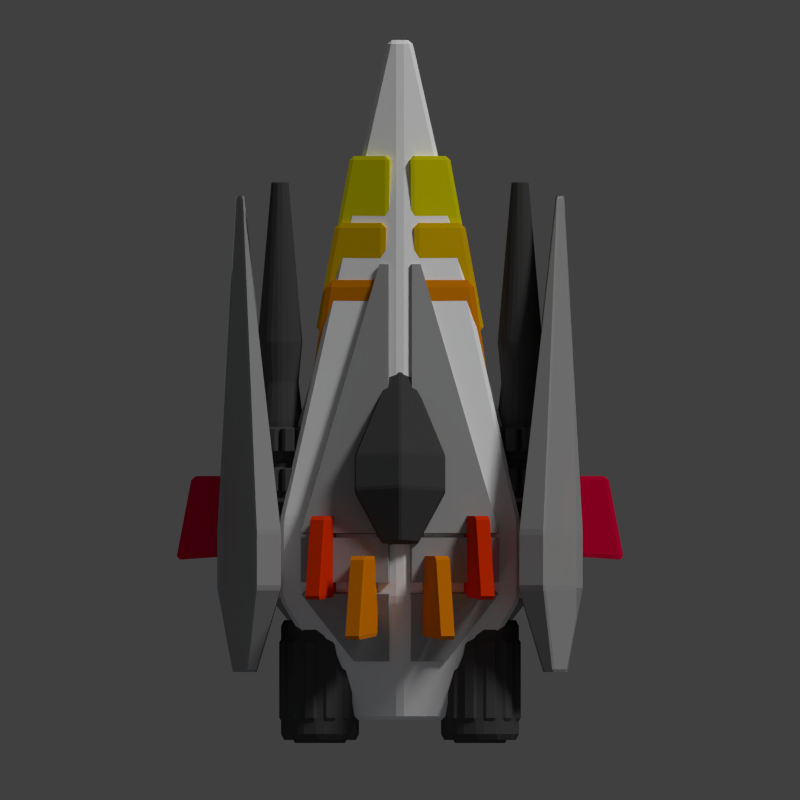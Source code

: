 # Source: dagger.blend  (saved by Blender 2.69.0; exported with 4.5.12 LTS)
import bpy
from mathutils import Matrix  # noqa: F401  (used for matrix-valued properties, if any)

bpy.ops.wm.read_factory_settings(use_empty=True)
scene = bpy.context.scene
scene.name = 'Scene'

# ---- collections
col_collection_1 = bpy.data.collections.new('Collection 1'); scene.collection.children.link(col_collection_1)

# ---- materials (node trees are filled in below, after node groups)
mat_material_001 = bpy.data.materials.new('Material.001')
mat_material_001.alpha_threshold = 0.0
mat_material_001.use_transparent_shadow = False
mat_material_001.diffuse_color = (0.3757, 0.3757, 0.3757, 1.0)
mat_material_001.roughness = 0.5
mat_material_001.line_color = (0.0, 0.0, 0.0, 1.0)
mat_material_009 = bpy.data.materials.new('Material.009')
mat_material_009.alpha_threshold = 0.0
mat_material_009.use_transparent_shadow = False
mat_material_009.diffuse_color = (0.8, 0.0, 0.04652, 1.0)
mat_material_009.roughness = 0.5
mat_material_009.specular_intensity = 0.09783
mat_material_009.line_color = (0.0, 0.0, 0.0, 1.0)
mat_material_007 = bpy.data.materials.new('Material.007')
mat_material_007.alpha_threshold = 0.0
mat_material_007.use_transparent_shadow = False
mat_material_007.diffuse_color = (0.8, 0.2243, 0.0, 1.0)
mat_material_007.roughness = 0.5
mat_material_007.specular_intensity = 0.1413
mat_material_007.line_color = (0.0, 0.0, 0.0, 1.0)
mat_material_008 = bpy.data.materials.new('Material.008')
mat_material_008.alpha_threshold = 0.0
mat_material_008.use_transparent_shadow = False
mat_material_008.diffuse_color = (0.8, 0.0347, 0.0, 1.0)
mat_material_008.roughness = 0.5
mat_material_008.specular_intensity = 0.08696
mat_material_008.line_color = (0.0, 0.0, 0.0, 1.0)
mat_material_006 = bpy.data.materials.new('Material.006')
mat_material_006.alpha_threshold = 0.0
mat_material_006.use_transparent_shadow = False
mat_material_006.diffuse_color = (0.8, 0.2514, 0.0, 1.0)
mat_material_006.roughness = 0.5
mat_material_006.specular_intensity = 0.3696
mat_material_006.line_color = (0.0, 0.0, 0.0, 1.0)
mat_material_005 = bpy.data.materials.new('Material.005')
mat_material_005.alpha_threshold = 0.0
mat_material_005.use_transparent_shadow = False
mat_material_005.diffuse_color = (0.8, 0.4879, 0.0, 1.0)
mat_material_005.roughness = 0.5
mat_material_005.specular_intensity = 0.2609
mat_material_005.line_color = (0.0, 0.0, 0.0, 1.0)
mat_material_004 = bpy.data.materials.new('Material.004')
mat_material_004.alpha_threshold = 0.0
mat_material_004.use_transparent_shadow = False
mat_material_004.diffuse_color = (0.8, 0.7348, 0.0, 1.0)
mat_material_004.roughness = 0.5
mat_material_004.specular_intensity = 0.1957
mat_material_004.line_color = (0.0, 0.0, 0.0, 1.0)
mat_material_003 = bpy.data.materials.new('Material.003')
mat_material_003.alpha_threshold = 0.0
mat_material_003.use_transparent_shadow = False
mat_material_003.diffuse_color = (0.06681, 0.06681, 0.06681, 1.0)
mat_material_003.roughness = 0.5
mat_material_003.specular_intensity = 0.02174
mat_material_003.line_color = (0.0, 0.0, 0.0, 1.0)
mat_material_002 = bpy.data.materials.new('Material.002')
mat_material_002.alpha_threshold = 0.0
mat_material_002.use_transparent_shadow = False
mat_material_002.diffuse_color = (0.06998, 0.06998, 0.06998, 1.0)
mat_material_002.roughness = 0.5
mat_material_002.specular_intensity = 0.1248
mat_material_002.line_color = (0.0, 0.0, 0.0, 1.0)
mat_material = bpy.data.materials.new('Material')
mat_material.alpha_threshold = 0.0
mat_material.use_transparent_shadow = False
mat_material.diffuse_color = (1.0, 1.0, 1.0, 1.0)
mat_material.roughness = 0.5
mat_material.line_color = (0.0, 0.0, 0.0, 1.0)

# ---- material node trees

# ---- world
world_world = bpy.data.worlds.new('World'); scene.world = world_world
world_world.color = (0.05088, 0.05088, 0.05088)
world_world.use_sun_shadow = False
world_world.sun_shadow_jitter_overblur = 0.0
world_world.cycles.sampling_method = 'MANUAL'
world_world.cycles.sample_map_resolution = 256

# ---- cameras
cam_camera = bpy.data.cameras.new('Camera')
cam_camera.type = 'ORTHO'
cam_camera.clip_end = 100.0
cam_camera.lens = 35.0
cam_camera.sensor_width = 32.0
cam_camera.sensor_height = 18.0
cam_camera.ortho_scale = 20.0
cam_camera.dof.focus_distance = 0.0
cam_camera.dof.aperture_fstop = 128.0

# ---- lights
light_point_001 = bpy.data.lights.new('Point.001', 'POINT')
light_point_001.color = (0.7064, 0.8068, 1.0)
light_point_001.transmission_factor = 0.0
light_point_001.energy = 100.0
light_point_001.shadow_buffer_clip_start = 0.5
light_point_001.shadow_soft_size = 0.1
light_point_001.shadow_maximum_resolution = 0.006
light_point_001.use_absolute_resolution = True
light_point_001.cycles.use_multiple_importance_sampling = False
light_point = bpy.data.lights.new('Point', 'POINT')
light_point.color = (0.7064, 0.8068, 1.0)
light_point.transmission_factor = 0.0
light_point.energy = 100.0
light_point.shadow_buffer_clip_start = 0.5
light_point.shadow_soft_size = 0.1
light_point.shadow_maximum_resolution = 0.006
light_point.use_absolute_resolution = True
light_point.cycles.use_multiple_importance_sampling = False
light_sun = bpy.data.lights.new('Sun', 'SUN')
light_sun.transmission_factor = 0.0
light_sun.angle = 0.1993
light_sun.energy = 1.5
light_sun.shadow_buffer_clip_start = 0.5
light_sun.shadow_soft_size = 0.1
light_sun.shadow_cascade_max_distance = 1000.0
light_sun.cycles.use_multiple_importance_sampling = False

# ---- meshes
me_cube_020 = bpy.data.meshes.new('Cube.020')
me_cube_020.from_pydata([(-3.0, -1.0, -1.0), (-3.0, 1.0, -1.0), (3.0, 1.0, -1.0), (3.0, -1.0, -1.0), (-3.0, -1.0, 1.0), (-3.0, 1.0, 1.0), (3.0, 1.0, 1.0), (3.0, -1.0, 1.0), (-0.3, 13.0, -0.1), (0.3, 13.0, -0.1), (-0.3, 13.0, 0.1), (0.3, 13.0, 0.1), (-1.2, -4.0, -0.4), (1.2, -4.0, -0.4), (-1.2, -4.0, 0.4), (1.2, -4.0, 0.4), (0.0, 1.0, 1.8), (0.0, 1.0, -1.8), (0.0, -1.0, 1.8), (0.0, -1.0, -1.8), (0.0, 13.0, 0.18), (0.0, 13.0, -0.18), (0.0, -4.0, 0.72), (0.0, -4.0, -0.72), (-4.6, -1.0, 1.0), (-4.6, 1.0, 1.0), (-4.6, 1.0, -1.0), (-4.6, -1.0, -1.0), (-0.4088, 1.207, -3.333), (-3.409, 1.207, -2.533), (-0.7088, 13.21, -1.633), (-0.4088, 13.21, -1.713), (4.6, 1.0, 1.0), (4.6, -1.0, 1.0), (4.6, -1.0, -1.0), (4.6, 1.0, -1.0), (0.3894, -1.526, -3.26), (3.389, -1.526, -2.46), (1.589, -4.526, -1.86), (0.3894, -4.526, -2.18), (0.4123, -1.0, -3.346), (0.4123, 1.0, -3.346), (3.412, 1.0, -2.546), (3.412, -1.0, -2.546), (-0.4123, -1.0, 3.346), (-0.4123, 1.0, 3.346), (-3.412, 1.0, 2.546), (-3.412, -1.0, 2.546), (0.0, 14.6, 0.18), (0.3, 14.6, 0.1), (0.3, 14.6, -0.1), (0.0, 14.6, -0.18), (4.561, 1.351, 1.0), (4.561, 1.351, -1.0), (1.861, 13.35, -0.1), (1.861, 13.35, 0.1), (0.4088, 1.207, 3.333), (3.409, 1.207, 2.533), (0.7088, 13.21, 1.633), (0.4088, 13.21, 1.713), (-4.561, 1.351, -1.0), (-4.561, 1.351, 1.0), (-1.861, 13.35, 0.1), (-1.861, 13.35, -0.1), (0.0, -5.6, 0.72), (-1.2, -5.6, 0.4), (-1.2, -5.6, -0.4), (0.0, -5.6, -0.72), (-0.3894, -1.526, 3.26), (-3.389, -1.526, 2.46), (-1.589, -4.526, 1.86), (-0.3894, -4.526, 2.18), (4.372, -1.823, -1.0), (4.372, -1.823, 1.0), (2.572, -4.823, 0.4), (2.572, -4.823, -0.4), (-4.372, -1.823, 1.0), (-4.372, -1.823, -1.0), (-2.572, -4.823, -0.4), (-2.572, -4.823, 0.4), (3.409, 1.207, -2.533), (0.4088, 1.207, -3.333), (0.4088, 13.21, -1.713), (0.7088, 13.21, -1.633), (-3.389, -1.526, -2.46), (-0.3894, -1.526, -3.26), (-0.3894, -4.526, -2.18), (-1.589, -4.526, -1.86), (-3.412, -1.0, -2.546), (-3.412, 1.0, -2.546), (-0.4123, 1.0, -3.346), (-0.4123, -1.0, -3.346), (3.412, -1.0, 2.546), (3.412, 1.0, 2.546), (0.4123, 1.0, 3.346), (0.4123, -1.0, 3.346), (-0.3, 14.6, 0.1), (0.0, 14.6, 0.18), (0.0, 14.6, -0.18), (-0.3, 14.6, -0.1), (-3.409, 1.207, 2.533), (-0.4088, 1.207, 3.333), (-0.4088, 13.21, 1.713), (-0.7088, 13.21, 1.633), (1.2, -5.6, 0.4), (0.0, -5.6, 0.72), (0.0, -5.6, -0.72), (1.2, -5.6, -0.4), (3.389, -1.526, 2.46), (0.3894, -1.526, 3.26), (0.3894, -4.526, 2.18), (1.589, -4.526, 1.86)], [], [(24, 25, 26, 27), (5, 25, 24, 4), (1, 26, 25, 5), (0, 27, 26, 1), (4, 24, 27, 0), (28, 29, 30, 31), (1, 29, 28, 17), (8, 30, 29, 1), (21, 31, 30, 8), (17, 28, 31, 21), (32, 33, 34, 35), (7, 33, 32, 6), (3, 34, 33, 7), (2, 35, 34, 3), (6, 32, 35, 2), (36, 37, 38, 39), (3, 37, 36, 19), (13, 38, 37, 3), (23, 39, 38, 13), (19, 36, 39, 23), (40, 41, 42, 43), (17, 41, 40, 19), (2, 42, 41, 17), (3, 43, 42, 2), (19, 40, 43, 3), (44, 45, 46, 47), (16, 45, 44, 18), (5, 46, 45, 16), (4, 47, 46, 5), (18, 44, 47, 4), (48, 49, 50, 51), (11, 49, 48, 20), (9, 50, 49, 11), (21, 51, 50, 9), (20, 48, 51, 21), (52, 53, 54, 55), (2, 53, 52, 6), (9, 54, 53, 2), (11, 55, 54, 9), (6, 52, 55, 11), (56, 57, 58, 59), (6, 57, 56, 16), (11, 58, 57, 6), (20, 59, 58, 11), (16, 56, 59, 20), (60, 61, 62, 63), (5, 61, 60, 1), (10, 62, 61, 5), (8, 63, 62, 10), (1, 60, 63, 8), (64, 65, 66, 67), (14, 65, 64, 22), (12, 66, 65, 14), (23, 67, 66, 12), (22, 64, 67, 23), (68, 69, 70, 71), (4, 69, 68, 18), (14, 70, 69, 4), (22, 71, 70, 14), (18, 68, 71, 22), (72, 73, 74, 75), (7, 73, 72, 3), (15, 74, 73, 7), (13, 75, 74, 15), (3, 72, 75, 13), (76, 77, 78, 79), (0, 77, 76, 4), (12, 78, 77, 0), (14, 79, 78, 12), (4, 76, 79, 14), (80, 81, 82, 83), (17, 81, 80, 2), (21, 82, 81, 17), (9, 83, 82, 21), (2, 80, 83, 9), (84, 85, 86, 87), (19, 85, 84, 0), (23, 86, 85, 19), (12, 87, 86, 23), (0, 84, 87, 12), (88, 89, 90, 91), (1, 89, 88, 0), (17, 90, 89, 1), (19, 91, 90, 17), (0, 88, 91, 19), (92, 93, 94, 95), (6, 93, 92, 7), (16, 94, 93, 6), (18, 95, 94, 16), (7, 92, 95, 18), (96, 97, 98, 99), (20, 97, 96, 10), (21, 98, 97, 20), (8, 99, 98, 21), (10, 96, 99, 8), (100, 101, 102, 103), (16, 101, 100, 5), (20, 102, 101, 16), (10, 103, 102, 20), (5, 100, 103, 10), (104, 105, 106, 107), (22, 105, 104, 15), (23, 106, 105, 22), (13, 107, 106, 23), (15, 104, 107, 13), (108, 109, 110, 111), (18, 109, 108, 7), (22, 110, 109, 18), (15, 111, 110, 22), (7, 108, 111, 15)])
me_cube_020.materials.append(mat_material_001)
me_cube_020.use_remesh_preserve_volume = False
me_cube_020.use_remesh_preserve_attributes = False
me_cube_020.use_mirror_vertex_groups = False
me_cube_020.update()
me_cube_018 = bpy.data.meshes.new('Cube.018')
me_cube_018.from_pydata([(-0.6, -1.0, -1.0), (-0.2, 1.1, -1.0), (0.8, 1.1, -1.0), (0.8, -0.9, -1.0), (-0.6, -1.0, 1.0), (-0.2, 1.1, 1.0), (0.8, 1.1, 1.0), (0.8, -0.9, 1.0)], [], [(4, 5, 1, 0), (5, 6, 2, 1), (6, 7, 3, 2), (7, 4, 0, 3), (0, 1, 2, 3), (7, 6, 5, 4)])
me_cube_018.materials.append(mat_material_009)
me_cube_018.use_remesh_preserve_volume = False
me_cube_018.use_remesh_preserve_attributes = False
me_cube_018.use_mirror_vertex_groups = False
me_cube_018.update()
me_cube_017 = bpy.data.meshes.new('Cube.017')
me_cube_017.from_pydata([(-0.6, -1.0, -1.0), (-0.2, 1.1, -1.0), (0.8, 1.1, -1.0), (0.8, -0.9, -1.0), (-0.6, -1.0, 1.0), (-0.2, 1.1, 1.0), (0.8, 1.1, 1.0), (0.8, -0.9, 1.0)], [], [(4, 5, 1, 0), (5, 6, 2, 1), (6, 7, 3, 2), (7, 4, 0, 3), (0, 1, 2, 3), (7, 6, 5, 4)])
me_cube_017.materials.append(mat_material_009)
me_cube_017.use_remesh_preserve_volume = False
me_cube_017.use_remesh_preserve_attributes = False
me_cube_017.use_mirror_vertex_groups = False
me_cube_017.update()
me_cube_016 = bpy.data.meshes.new('Cube.016')
me_cube_016.from_pydata([(-0.6, -1.0, -1.0), (-0.2, 1.1, -1.0), (0.8, 1.1, -1.0), (0.8, -0.9, -1.0), (-0.6, -1.0, 1.0), (-0.2, 1.1, 1.0), (0.8, 1.1, 1.0), (0.8, -0.9, 1.0)], [], [(4, 5, 1, 0), (5, 6, 2, 1), (6, 7, 3, 2), (7, 4, 0, 3), (0, 1, 2, 3), (7, 6, 5, 4)])
me_cube_016.materials.append(mat_material_007)
me_cube_016.use_remesh_preserve_volume = False
me_cube_016.use_remesh_preserve_attributes = False
me_cube_016.use_mirror_vertex_groups = False
me_cube_016.update()
me_cube_015 = bpy.data.meshes.new('Cube.015')
me_cube_015.from_pydata([(-0.6, -1.0, -1.0), (-0.2, 1.1, -1.0), (0.8, 1.1, -1.0), (0.8, -0.9, -1.0), (-0.6, -1.0, 1.0), (-0.2, 1.1, 1.0), (0.8, 1.1, 1.0), (0.8, -0.9, 1.0)], [], [(4, 5, 1, 0), (5, 6, 2, 1), (6, 7, 3, 2), (7, 4, 0, 3), (0, 1, 2, 3), (7, 6, 5, 4)])
me_cube_015.materials.append(mat_material_008)
me_cube_015.use_remesh_preserve_volume = False
me_cube_015.use_remesh_preserve_attributes = False
me_cube_015.use_mirror_vertex_groups = False
me_cube_015.update()
me_cube_014 = bpy.data.meshes.new('Cube.014')
me_cube_014.from_pydata([(-0.6, -1.0, -1.0), (-0.2, 1.1, -1.0), (0.8, 1.1, -1.0), (0.8, -0.9, -1.0), (-0.6, -1.0, 1.0), (-0.2, 1.1, 1.0), (0.8, 1.1, 1.0), (0.8, -0.9, 1.0)], [], [(4, 5, 1, 0), (5, 6, 2, 1), (6, 7, 3, 2), (7, 4, 0, 3), (0, 1, 2, 3), (7, 6, 5, 4)])
me_cube_014.materials.append(mat_material_008)
me_cube_014.use_remesh_preserve_volume = False
me_cube_014.use_remesh_preserve_attributes = False
me_cube_014.use_mirror_vertex_groups = False
me_cube_014.update()
me_cube_013 = bpy.data.meshes.new('Cube.013')
me_cube_013.from_pydata([(-0.6, -1.0, -1.0), (-0.2, 1.1, -1.0), (0.8, 1.1, -1.0), (0.8, -0.9, -1.0), (-0.6, -1.0, 1.0), (-0.2, 1.1, 1.0), (0.8, 1.1, 1.0), (0.8, -0.9, 1.0)], [], [(4, 5, 1, 0), (5, 6, 2, 1), (6, 7, 3, 2), (7, 4, 0, 3), (0, 1, 2, 3), (7, 6, 5, 4)])
me_cube_013.materials.append(mat_material_007)
me_cube_013.use_remesh_preserve_volume = False
me_cube_013.use_remesh_preserve_attributes = False
me_cube_013.use_mirror_vertex_groups = False
me_cube_013.update()
me_cube_011 = bpy.data.meshes.new('Cube.011')
me_cube_011.from_pydata([(-0.6, -1.0, -1.0), (-0.2, 1.1, -1.0), (0.8, 1.1, -1.0), (0.8, -0.9, -1.0), (-0.6, -1.0, 1.0), (-0.2, 1.1, 1.0), (0.8, 1.1, 1.0), (0.8, -0.9, 1.0)], [], [(4, 5, 1, 0), (5, 6, 2, 1), (6, 7, 3, 2), (7, 4, 0, 3), (0, 1, 2, 3), (7, 6, 5, 4)])
me_cube_011.materials.append(mat_material_006)
me_cube_011.use_remesh_preserve_volume = False
me_cube_011.use_remesh_preserve_attributes = False
me_cube_011.use_mirror_vertex_groups = False
me_cube_011.update()
me_cube_010 = bpy.data.meshes.new('Cube.010')
me_cube_010.from_pydata([(-0.6, -1.0, -1.0), (-0.2, 1.1, -1.0), (0.8, 1.1, -1.0), (0.8, -0.9, -1.0), (-0.6, -1.0, 1.0), (-0.2, 1.1, 1.0), (0.8, 1.1, 1.0), (0.8, -0.9, 1.0)], [], [(4, 5, 1, 0), (5, 6, 2, 1), (6, 7, 3, 2), (7, 4, 0, 3), (0, 1, 2, 3), (7, 6, 5, 4)])
me_cube_010.materials.append(mat_material_006)
me_cube_010.use_remesh_preserve_volume = False
me_cube_010.use_remesh_preserve_attributes = False
me_cube_010.use_mirror_vertex_groups = False
me_cube_010.update()
me_cube_009 = bpy.data.meshes.new('Cube.009')
me_cube_009.from_pydata([(-0.6, -1.0, -1.0), (-0.2, 1.1, -1.0), (0.8, 1.1, -1.0), (0.8, -0.9, -1.0), (-0.6, -1.0, 1.0), (-0.2, 1.1, 1.0), (0.8, 1.1, 1.0), (0.8, -0.9, 1.0)], [], [(4, 5, 1, 0), (5, 6, 2, 1), (6, 7, 3, 2), (7, 4, 0, 3), (0, 1, 2, 3), (7, 6, 5, 4)])
me_cube_009.materials.append(mat_material_005)
me_cube_009.use_remesh_preserve_volume = False
me_cube_009.use_remesh_preserve_attributes = False
me_cube_009.use_mirror_vertex_groups = False
me_cube_009.update()
me_cube_008 = bpy.data.meshes.new('Cube.008')
me_cube_008.from_pydata([(-0.6, -1.0, -1.0), (-0.2, 1.1, -1.0), (0.8, 1.1, -1.0), (0.8, -0.9, -1.0), (-0.6, -1.0, 1.0), (-0.2, 1.1, 1.0), (0.8, 1.1, 1.0), (0.8, -0.9, 1.0)], [], [(4, 5, 1, 0), (5, 6, 2, 1), (6, 7, 3, 2), (7, 4, 0, 3), (0, 1, 2, 3), (7, 6, 5, 4)])
me_cube_008.materials.append(mat_material_005)
me_cube_008.use_remesh_preserve_volume = False
me_cube_008.use_remesh_preserve_attributes = False
me_cube_008.use_mirror_vertex_groups = False
me_cube_008.update()
me_cube_007 = bpy.data.meshes.new('Cube.007')
me_cube_007.from_pydata([(-0.6, -1.0, -1.0), (-0.2, 1.1, -1.0), (0.8, 1.1, -1.0), (0.8, -0.9, -1.0), (-0.6, -1.0, 1.0), (-0.2, 1.1, 1.0), (0.8, 1.1, 1.0), (0.8, -0.9, 1.0)], [], [(4, 5, 1, 0), (5, 6, 2, 1), (6, 7, 3, 2), (7, 4, 0, 3), (0, 1, 2, 3), (7, 6, 5, 4)])
me_cube_007.materials.append(mat_material_004)
me_cube_007.use_remesh_preserve_volume = False
me_cube_007.use_remesh_preserve_attributes = False
me_cube_007.use_mirror_vertex_groups = False
me_cube_007.update()
me_cube = bpy.data.meshes.new('Cube')
me_cube.from_pydata([(-0.6, -1.0, -1.0), (-0.2, 1.1, -1.0), (0.8, 1.1, -1.0), (0.8, -0.9, -1.0), (-0.6, -1.0, 1.0), (-0.2, 1.1, 1.0), (0.8, 1.1, 1.0), (0.8, -0.9, 1.0)], [], [(4, 5, 1, 0), (5, 6, 2, 1), (6, 7, 3, 2), (7, 4, 0, 3), (0, 1, 2, 3), (7, 6, 5, 4)])
me_cube.materials.append(mat_material_004)
me_cube.use_remesh_preserve_volume = False
me_cube.use_remesh_preserve_attributes = False
me_cube.use_mirror_vertex_groups = False
me_cube.update()
me_cylinder_008 = bpy.data.meshes.new('Cylinder.008')
me_cylinder_008.from_pydata([(0.0, 1.0, -1.0), (0.0, 1.0, 1.0), (0.5, 0.866, -1.0), (0.5, 0.866, 1.0), (0.866, 0.5, -1.0), (0.866, 0.5, 1.0), (1.0, -4.371e-08, -1.0), (1.0, -4.371e-08, 1.0), (0.866, -0.5, -1.0), (0.866, -0.5, 1.0), (0.5, -0.866, -1.0), (0.5, -0.866, 1.0), (1.51e-07, -1.0, -1.0), (1.51e-07, -1.0, 1.0), (-0.5, -0.866, -1.0), (-0.5, -0.866, 1.0), (-0.866, -0.5, -1.0), (-0.866, -0.5, 1.0), (-1.0, -4.649e-07, -1.0), (-1.0, -4.649e-07, 1.0), (-0.866, 0.5, -1.0), (-0.866, 0.5, 1.0), (-0.5, 0.866, -1.0), (-0.5, 0.866, 1.0)], [], [(0, 1, 3, 2), (2, 3, 5, 4), (4, 5, 7, 6), (6, 7, 9, 8), (8, 9, 11, 10), (10, 11, 13, 12), (12, 13, 15, 14), (14, 15, 17, 16), (16, 17, 19, 18), (18, 19, 21, 20), (3, 1, 23, 21, 19, 17, 15, 13, 11, 9, 7, 5), (22, 23, 1, 0), (20, 21, 23, 22), (0, 2, 4, 6, 8, 10, 12, 14, 16, 18, 20, 22)])
me_cylinder_008.materials.append(mat_material_003)
me_cylinder_008.use_remesh_preserve_volume = False
me_cylinder_008.use_remesh_preserve_attributes = False
me_cylinder_008.use_mirror_vertex_groups = False
me_cylinder_008.update()
me_cylinder_007 = bpy.data.meshes.new('Cylinder.007')
me_cylinder_007.from_pydata([(0.0, 1.0, -1.0), (0.0, 1.0, 1.0), (0.5, 0.866, -1.0), (0.5, 0.866, 1.0), (0.866, 0.5, -1.0), (0.866, 0.5, 1.0), (1.0, -4.371e-08, -1.0), (1.0, -4.371e-08, 1.0), (0.866, -0.5, -1.0), (0.866, -0.5, 1.0), (0.5, -0.866, -1.0), (0.5, -0.866, 1.0), (1.51e-07, -1.0, -1.0), (1.51e-07, -1.0, 1.0), (-0.5, -0.866, -1.0), (-0.5, -0.866, 1.0), (-0.866, -0.5, -1.0), (-0.866, -0.5, 1.0), (-1.0, -4.649e-07, -1.0), (-1.0, -4.649e-07, 1.0), (-0.866, 0.5, -1.0), (-0.866, 0.5, 1.0), (-0.5, 0.866, -1.0), (-0.5, 0.866, 1.0), (0.1294, 1.483, -1.0), (0.1294, 1.483, 1.0), (0.6294, 1.349, 1.0), (0.6294, 1.349, -1.0), (0.8536, 1.22, -1.0), (0.8536, 1.22, 1.0), (1.22, 0.8536, 1.0), (1.22, 0.8536, -1.0), (1.349, 0.6294, -1.0), (1.349, 0.6294, 1.0), (1.483, 0.1294, 1.0), (1.483, 0.1294, -1.0), (1.483, -0.1294, -1.0), (1.483, -0.1294, 1.0), (1.349, -0.6294, 1.0), (1.349, -0.6294, -1.0), (1.22, -0.8536, -1.0), (1.22, -0.8536, 1.0), (0.8536, -1.22, 1.0), (0.8536, -1.22, -1.0), (0.6294, -1.349, -1.0), (0.6294, -1.349, 1.0), (0.1294, -1.483, 1.0), (0.1294, -1.483, -1.0), (-0.1294, -1.483, -1.0), (-0.1294, -1.483, 1.0), (-0.6294, -1.349, 1.0), (-0.6294, -1.349, -1.0), (-0.8536, -1.22, -1.0), (-0.8536, -1.22, 1.0), (-1.22, -0.8536, 1.0), (-1.22, -0.8536, -1.0), (-1.349, -0.6294, -1.0), (-1.349, -0.6294, 1.0), (-1.483, -0.1294, 1.0), (-1.483, -0.1294, -1.0), (-1.483, 0.1294, -1.0), (-1.483, 0.1294, 1.0), (-1.349, 0.6294, 1.0), (-1.349, 0.6294, -1.0), (0.5, 0.866, 1.5), (1.987e-08, 1.0, 1.5), (-0.5, 0.866, 1.5), (-0.866, 0.5, 1.5), (-1.0, -4.649e-07, 1.5), (-0.866, -0.5, 1.5), (-0.5, -0.866, 1.5), (1.709e-07, -1.0, 1.5), (0.5, -0.866, 1.5), (0.866, -0.5, 1.5), (1.0, -4.371e-08, 1.5), (0.866, 0.5, 1.5), (-0.6294, 1.349, -1.0), (-0.6294, 1.349, 1.0), (-0.1294, 1.483, 1.0), (-0.1294, 1.483, -1.0), (-1.22, 0.8536, -1.0), (-1.22, 0.8536, 1.0), (-0.8536, 1.22, 1.0), (-0.8536, 1.22, -1.0), (2.98e-08, 1.0, -1.5), (0.5, 0.866, -1.5), (0.866, 0.5, -1.5), (1.0, -4.371e-08, -1.5), (0.866, -0.5, -1.5), (0.5, -0.866, -1.5), (1.808e-07, -1.0, -1.5), (-0.5, -0.866, -1.5), (-0.866, -0.5, -1.5), (-1.0, -4.649e-07, -1.5), (-0.866, 0.5, -1.5), (-0.5, 0.866, -1.5)], [], [(24, 25, 26, 27), (1, 25, 24, 0), (3, 26, 25, 1), (2, 27, 26, 3), (0, 24, 27, 2), (28, 29, 30, 31), (3, 29, 28, 2), (5, 30, 29, 3), (4, 31, 30, 5), (2, 28, 31, 4), (32, 33, 34, 35), (5, 33, 32, 4), (7, 34, 33, 5), (6, 35, 34, 7), (4, 32, 35, 6), (36, 37, 38, 39), (7, 37, 36, 6), (9, 38, 37, 7), (8, 39, 38, 9), (6, 36, 39, 8), (40, 41, 42, 43), (9, 41, 40, 8), (11, 42, 41, 9), (10, 43, 42, 11), (8, 40, 43, 10), (44, 45, 46, 47), (11, 45, 44, 10), (13, 46, 45, 11), (12, 47, 46, 13), (10, 44, 47, 12), (48, 49, 50, 51), (13, 49, 48, 12), (15, 50, 49, 13), (14, 51, 50, 15), (12, 48, 51, 14), (52, 53, 54, 55), (15, 53, 52, 14), (17, 54, 53, 15), (16, 55, 54, 17), (14, 52, 55, 16), (56, 57, 58, 59), (17, 57, 56, 16), (19, 58, 57, 17), (18, 59, 58, 19), (16, 56, 59, 18), (60, 61, 62, 63), (19, 61, 60, 18), (21, 62, 61, 19), (20, 63, 62, 21), (18, 60, 63, 20), (64, 65, 66, 67, 68, 69, 70, 71, 72, 73, 74, 75), (1, 65, 64, 3), (23, 66, 65, 1), (21, 67, 66, 23), (19, 68, 67, 21), (17, 69, 68, 19), (15, 70, 69, 17), (13, 71, 70, 15), (11, 72, 71, 13), (9, 73, 72, 11), (7, 74, 73, 9), (5, 75, 74, 7), (3, 64, 75, 5), (76, 77, 78, 79), (23, 77, 76, 22), (1, 78, 77, 23), (0, 79, 78, 1), (22, 76, 79, 0), (80, 81, 82, 83), (21, 81, 80, 20), (23, 82, 81, 21), (22, 83, 82, 23), (20, 80, 83, 22), (84, 85, 86, 87, 88, 89, 90, 91, 92, 93, 94, 95), (2, 85, 84, 0), (4, 86, 85, 2), (6, 87, 86, 4), (8, 88, 87, 6), (10, 89, 88, 8), (12, 90, 89, 10), (14, 91, 90, 12), (16, 92, 91, 14), (18, 93, 92, 16), (20, 94, 93, 18), (22, 95, 94, 20), (0, 84, 95, 22)])
me_cylinder_007.materials.append(mat_material_002)
me_cylinder_007.use_remesh_preserve_volume = False
me_cylinder_007.use_remesh_preserve_attributes = False
me_cylinder_007.use_mirror_vertex_groups = False
me_cylinder_007.update()
me_cylinder_006 = bpy.data.meshes.new('Cylinder.006')
me_cylinder_006.from_pydata([(0.0, 1.0, -1.0), (0.0, 1.0, 1.0), (0.5, 0.866, -1.0), (0.5, 0.866, 1.0), (0.866, 0.5, -1.0), (0.866, 0.5, 1.0), (1.0, -4.371e-08, -1.0), (1.0, -4.371e-08, 1.0), (0.866, -0.5, -1.0), (0.866, -0.5, 1.0), (0.5, -0.866, -1.0), (0.5, -0.866, 1.0), (1.51e-07, -1.0, -1.0), (1.51e-07, -1.0, 1.0), (-0.5, -0.866, -1.0), (-0.5, -0.866, 1.0), (-0.866, -0.5, -1.0), (-0.866, -0.5, 1.0), (-1.0, -4.649e-07, -1.0), (-1.0, -4.649e-07, 1.0), (-0.866, 0.5, -1.0), (-0.866, 0.5, 1.0), (-0.5, 0.866, -1.0), (-0.5, 0.866, 1.0), (0.1294, 1.483, -1.0), (0.1294, 1.483, 1.0), (0.6294, 1.349, 1.0), (0.6294, 1.349, -1.0), (0.8536, 1.22, -1.0), (0.8536, 1.22, 1.0), (1.22, 0.8536, 1.0), (1.22, 0.8536, -1.0), (1.349, 0.6294, -1.0), (1.349, 0.6294, 1.0), (1.483, 0.1294, 1.0), (1.483, 0.1294, -1.0), (1.483, -0.1294, -1.0), (1.483, -0.1294, 1.0), (1.349, -0.6294, 1.0), (1.349, -0.6294, -1.0), (1.22, -0.8536, -1.0), (1.22, -0.8536, 1.0), (0.8536, -1.22, 1.0), (0.8536, -1.22, -1.0), (0.6294, -1.349, -1.0), (0.6294, -1.349, 1.0), (0.1294, -1.483, 1.0), (0.1294, -1.483, -1.0), (-0.1294, -1.483, -1.0), (-0.1294, -1.483, 1.0), (-0.6294, -1.349, 1.0), (-0.6294, -1.349, -1.0), (-0.8536, -1.22, -1.0), (-0.8536, -1.22, 1.0), (-1.22, -0.8536, 1.0), (-1.22, -0.8536, -1.0), (-1.349, -0.6294, -1.0), (-1.349, -0.6294, 1.0), (-1.483, -0.1294, 1.0), (-1.483, -0.1294, -1.0), (-1.483, 0.1294, -1.0), (-1.483, 0.1294, 1.0), (-1.349, 0.6294, 1.0), (-1.349, 0.6294, -1.0), (0.5, 0.866, 1.5), (1.987e-08, 1.0, 1.5), (-0.5, 0.866, 1.5), (-0.866, 0.5, 1.5), (-1.0, -4.649e-07, 1.5), (-0.866, -0.5, 1.5), (-0.5, -0.866, 1.5), (1.709e-07, -1.0, 1.5), (0.5, -0.866, 1.5), (0.866, -0.5, 1.5), (1.0, -4.371e-08, 1.5), (0.866, 0.5, 1.5), (-0.6294, 1.349, -1.0), (-0.6294, 1.349, 1.0), (-0.1294, 1.483, 1.0), (-0.1294, 1.483, -1.0), (-1.22, 0.8536, -1.0), (-1.22, 0.8536, 1.0), (-0.8536, 1.22, 1.0), (-0.8536, 1.22, -1.0), (2.98e-08, 1.0, -1.5), (0.5, 0.866, -1.5), (0.866, 0.5, -1.5), (1.0, -4.371e-08, -1.5), (0.866, -0.5, -1.5), (0.5, -0.866, -1.5), (1.808e-07, -1.0, -1.5), (-0.5, -0.866, -1.5), (-0.866, -0.5, -1.5), (-1.0, -4.649e-07, -1.5), (-0.866, 0.5, -1.5), (-0.5, 0.866, -1.5)], [], [(24, 25, 26, 27), (1, 25, 24, 0), (3, 26, 25, 1), (2, 27, 26, 3), (0, 24, 27, 2), (28, 29, 30, 31), (3, 29, 28, 2), (5, 30, 29, 3), (4, 31, 30, 5), (2, 28, 31, 4), (32, 33, 34, 35), (5, 33, 32, 4), (7, 34, 33, 5), (6, 35, 34, 7), (4, 32, 35, 6), (36, 37, 38, 39), (7, 37, 36, 6), (9, 38, 37, 7), (8, 39, 38, 9), (6, 36, 39, 8), (40, 41, 42, 43), (9, 41, 40, 8), (11, 42, 41, 9), (10, 43, 42, 11), (8, 40, 43, 10), (44, 45, 46, 47), (11, 45, 44, 10), (13, 46, 45, 11), (12, 47, 46, 13), (10, 44, 47, 12), (48, 49, 50, 51), (13, 49, 48, 12), (15, 50, 49, 13), (14, 51, 50, 15), (12, 48, 51, 14), (52, 53, 54, 55), (15, 53, 52, 14), (17, 54, 53, 15), (16, 55, 54, 17), (14, 52, 55, 16), (56, 57, 58, 59), (17, 57, 56, 16), (19, 58, 57, 17), (18, 59, 58, 19), (16, 56, 59, 18), (60, 61, 62, 63), (19, 61, 60, 18), (21, 62, 61, 19), (20, 63, 62, 21), (18, 60, 63, 20), (64, 65, 66, 67, 68, 69, 70, 71, 72, 73, 74, 75), (1, 65, 64, 3), (23, 66, 65, 1), (21, 67, 66, 23), (19, 68, 67, 21), (17, 69, 68, 19), (15, 70, 69, 17), (13, 71, 70, 15), (11, 72, 71, 13), (9, 73, 72, 11), (7, 74, 73, 9), (5, 75, 74, 7), (3, 64, 75, 5), (76, 77, 78, 79), (23, 77, 76, 22), (1, 78, 77, 23), (0, 79, 78, 1), (22, 76, 79, 0), (80, 81, 82, 83), (21, 81, 80, 20), (23, 82, 81, 21), (22, 83, 82, 23), (20, 80, 83, 22), (84, 85, 86, 87, 88, 89, 90, 91, 92, 93, 94, 95), (2, 85, 84, 0), (4, 86, 85, 2), (6, 87, 86, 4), (8, 88, 87, 6), (10, 89, 88, 8), (12, 90, 89, 10), (14, 91, 90, 12), (16, 92, 91, 14), (18, 93, 92, 16), (20, 94, 93, 18), (22, 95, 94, 20), (0, 84, 95, 22)])
me_cylinder_006.materials.append(mat_material_002)
me_cylinder_006.use_remesh_preserve_volume = False
me_cylinder_006.use_remesh_preserve_attributes = False
me_cylinder_006.use_mirror_vertex_groups = False
me_cylinder_006.update()
me_cylinder_005 = bpy.data.meshes.new('Cylinder.005')
me_cylinder_005.from_pydata([(0.0, 1.0, -1.0), (0.0, 1.0, 1.0), (0.5, 0.866, -1.0), (0.5, 0.866, 1.0), (0.866, 0.5, -1.0), (0.866, 0.5, 1.0), (1.0, -4.371e-08, -1.0), (1.0, -4.371e-08, 1.0), (0.866, -0.5, -1.0), (0.866, -0.5, 1.0), (0.5, -0.866, -1.0), (0.5, -0.866, 1.0), (1.51e-07, -1.0, -1.0), (1.51e-07, -1.0, 1.0), (-0.5, -0.866, -1.0), (-0.5, -0.866, 1.0), (-0.866, -0.5, -1.0), (-0.866, -0.5, 1.0), (-1.0, -4.649e-07, -1.0), (-1.0, -4.649e-07, 1.0), (-0.866, 0.5, -1.0), (-0.866, 0.5, 1.0), (-0.5, 0.866, -1.0), (-0.5, 0.866, 1.0)], [], [(0, 1, 3, 2), (2, 3, 5, 4), (4, 5, 7, 6), (6, 7, 9, 8), (8, 9, 11, 10), (10, 11, 13, 12), (12, 13, 15, 14), (14, 15, 17, 16), (16, 17, 19, 18), (18, 19, 21, 20), (3, 1, 23, 21, 19, 17, 15, 13, 11, 9, 7, 5), (22, 23, 1, 0), (20, 21, 23, 22), (0, 2, 4, 6, 8, 10, 12, 14, 16, 18, 20, 22)])
me_cylinder_005.materials.append(mat_material_003)
me_cylinder_005.use_remesh_preserve_volume = False
me_cylinder_005.use_remesh_preserve_attributes = False
me_cylinder_005.use_mirror_vertex_groups = False
me_cylinder_005.update()
me_cube_006 = bpy.data.meshes.new('Cube.006')
me_cube_006.from_pydata([(-3.0, -1.0, -1.0), (-3.0, 1.0, -1.0), (3.0, 1.0, -1.0), (3.0, -1.0, -1.0), (-3.0, -1.0, 1.0), (-3.0, 1.0, 1.0), (3.0, 1.0, 1.0), (3.0, -1.0, 1.0), (-0.3, 7.0, -0.1), (0.3, 7.0, -0.1), (-0.3, 7.0, 0.1), (0.3, 7.0, 0.1), (-1.2, -4.0, -0.4), (1.2, -4.0, -0.4), (-1.2, -4.0, 0.4), (1.2, -4.0, 0.4), (0.0, 1.0, 1.8), (0.0, 1.0, -1.8), (0.0, -1.0, 1.8), (0.0, -1.0, -1.8), (0.0, 7.0, 0.18), (0.0, 7.0, -0.18), (0.0, -4.0, 0.72), (0.0, -4.0, -0.72)], [], [(4, 5, 1, 0), (17, 1, 8, 21), (6, 7, 3, 2), (19, 3, 13, 23), (19, 17, 2, 3), (18, 16, 5, 4), (20, 11, 9, 21), (6, 2, 9, 11), (16, 6, 11, 20), (1, 5, 10, 8), (22, 14, 12, 23), (18, 4, 14, 22), (3, 7, 15, 13), (4, 0, 12, 14), (2, 17, 21, 9), (0, 19, 23, 12), (0, 1, 17, 19), (7, 6, 16, 18), (10, 20, 21, 8), (5, 16, 20, 10), (15, 22, 23, 13), (7, 18, 22, 15)])
me_cube_006.materials.append(mat_material_002)
me_cube_006.use_remesh_preserve_volume = False
me_cube_006.use_remesh_preserve_attributes = False
me_cube_006.use_mirror_vertex_groups = False
me_cube_006.update()
me_cylinder_004 = bpy.data.meshes.new('Cylinder.004')
me_cylinder_004.from_pydata([(4.768e-07, 1.0, -7.667), (4.768e-07, 1.0, -5.667), (0.5, 0.866, -7.667), (0.5, 0.866, -5.667), (0.866, 0.5, -7.667), (0.866, 0.5, -5.667), (1.0, 2.079e-07, -7.667), (1.0, 2.079e-07, -5.667), (0.866, -0.5, -7.667), (0.866, -0.5, -5.667), (0.5, -0.866, -7.667), (0.5, -0.866, -5.667), (6.278e-07, -1.0, -7.667), (6.278e-07, -1.0, -5.667), (-0.5, -0.866, -7.667), (-0.5, -0.866, -5.667), (-0.866, -0.5, -7.667), (-0.866, -0.5, -5.667), (-1.0, -2.133e-07, -7.667), (-1.0, -2.133e-07, -5.667), (-0.866, 0.5, -7.667), (-0.866, 0.5, -5.667), (-0.5, 0.866, -7.667), (-0.5, 0.866, -5.667), (0.1294, 1.483, -7.667), (0.1294, 1.483, -5.667), (0.6294, 1.349, -5.667), (0.6294, 1.349, -7.667), (0.8536, 1.22, -7.667), (0.8536, 1.22, -5.667), (1.22, 0.8536, -5.667), (1.22, 0.8536, -7.667), (1.349, 0.6294, -7.667), (1.349, 0.6294, -5.667), (1.483, 0.1294, -5.667), (1.483, 0.1294, -7.667), (1.483, -0.1294, -7.667), (1.483, -0.1294, -5.667), (1.349, -0.6294, -5.667), (1.349, -0.6294, -7.667), (1.22, -0.8536, -7.667), (1.22, -0.8536, -5.667), (0.8536, -1.22, -5.667), (0.8536, -1.22, -7.667), (0.6294, -1.349, -7.667), (0.6294, -1.349, -5.667), (0.1294, -1.483, -5.667), (0.1294, -1.483, -7.667), (-0.1294, -1.483, -7.667), (-0.1294, -1.483, -5.667), (-0.6294, -1.349, -5.667), (-0.6294, -1.349, -7.667), (-0.8536, -1.22, -7.667), (-0.8536, -1.22, -5.667), (-1.22, -0.8536, -5.667), (-1.22, -0.8536, -7.667), (-1.349, -0.6294, -7.667), (-1.349, -0.6294, -5.667), (-1.483, -0.1294, -5.667), (-1.483, -0.1294, -7.667), (-1.483, 0.1294, -7.667), (-1.483, 0.1294, -5.667), (-1.349, 0.6294, -5.667), (-1.349, 0.6294, -7.667), (0.5, 0.866, -5.167), (4.967e-07, 1.0, -5.167), (-0.5, 0.866, -5.167), (-0.866, 0.5, -5.167), (-1.0, -2.133e-07, -5.167), (-0.866, -0.5, -5.167), (-0.5, -0.866, -5.167), (6.477e-07, -1.0, -5.167), (0.5, -0.866, -5.167), (0.866, -0.5, -5.167), (1.0, 2.079e-07, -5.167), (0.866, 0.5, -5.167), (-0.6294, 1.349, -7.667), (-0.6294, 1.349, -5.667), (-0.1294, 1.483, -5.667), (-0.1294, 1.483, -7.667), (-1.22, 0.8536, -7.667), (-1.22, 0.8536, -5.667), (-0.8536, 1.22, -5.667), (-0.8536, 1.22, -7.667), (5.066e-07, 1.0, -8.167), (0.5, 0.866, -8.167), (0.866, 0.5, -8.167), (1.0, 2.079e-07, -8.167), (0.866, -0.5, -8.167), (0.5, -0.866, -8.167), (6.576e-07, -1.0, -8.167), (-0.5, -0.866, -8.167), (-0.866, -0.5, -8.167), (-1.0, -2.133e-07, -8.167), (-0.866, 0.5, -8.167), (-0.5, 0.866, -8.167), (5.484e-07, 0.8, -11.5), (0.4, 0.6928, -11.5), (0.6928, 0.4, -11.5), (0.8, 1.889e-07, -11.5), (0.6928, -0.4, -11.5), (0.4, -0.6928, -11.5), (6.692e-07, -0.8, -11.5), (-0.4, -0.6928, -11.5), (-0.6928, -0.4, -11.5), (-0.8, -1.481e-07, -11.5), (-0.6928, 0.4, -11.5), (-0.4, 0.6928, -11.5), (6.084e-07, 0.96, -14.83), (0.48, 0.8314, -14.83), (0.8314, 0.48, -14.83), (0.96, 2.071e-07, -14.83), (0.8314, -0.48, -14.83), (0.48, -0.8314, -14.83), (7.533e-07, -0.96, -14.83), (-0.48, -0.8314, -14.83), (-0.8314, -0.48, -14.83), (-0.96, -1.972e-07, -14.83), (-0.8314, 0.48, -14.83), (-0.48, 0.8314, -14.83), (3.042e-07, 0.384, -28.17), (0.192, 0.3326, -28.17), (0.3326, 0.192, -28.17), (0.384, 1.534e-07, -28.17), (0.3326, -0.192, -28.17), (0.192, -0.3326, -28.17), (3.622e-07, -0.384, -28.17), (-0.192, -0.3326, -28.17), (-0.3326, -0.192, -28.17), (-0.384, -8.366e-09, -28.17), (-0.3326, 0.192, -28.17), (-0.192, 0.3326, -28.17), (4.768e-07, 1.0, -4.333), (4.768e-07, 1.0, -2.333), (0.5, 0.866, -4.333), (0.5, 0.866, -2.333), (0.866, 0.5, -4.333), (0.866, 0.5, -2.333), (1.0, 8.212e-08, -4.333), (1.0, 8.212e-08, -2.333), (0.866, -0.5, -4.333), (0.866, -0.5, -2.333), (0.5, -0.866, -4.333), (0.5, -0.866, -2.333), (6.278e-07, -1.0, -4.333), (6.278e-07, -1.0, -2.333), (-0.5, -0.866, -4.333), (-0.5, -0.866, -2.333), (-0.866, -0.5, -4.333), (-0.866, -0.5, -2.333), (-1.0, -3.391e-07, -4.333), (-1.0, -3.391e-07, -2.333), (-0.866, 0.5, -4.333), (-0.866, 0.5, -2.333), (-0.5, 0.866, -4.333), (-0.5, 0.866, -2.333), (0.1294, 1.483, -4.333), (0.1294, 1.483, -2.333), (0.6294, 1.349, -2.333), (0.6294, 1.349, -4.333), (0.8536, 1.22, -4.333), (0.8536, 1.22, -2.333), (1.22, 0.8536, -2.333), (1.22, 0.8536, -4.333), (1.349, 0.6294, -4.333), (1.349, 0.6294, -2.333), (1.483, 0.1294, -2.333), (1.483, 0.1294, -4.333), (1.483, -0.1294, -4.333), (1.483, -0.1294, -2.333), (1.349, -0.6294, -2.333), (1.349, -0.6294, -4.333), (1.22, -0.8536, -4.333), (1.22, -0.8536, -2.333), (0.8536, -1.22, -2.333), (0.8536, -1.22, -4.333), (0.6294, -1.349, -4.333), (0.6294, -1.349, -2.333), (0.1294, -1.483, -2.333), (0.1294, -1.483, -4.333), (-0.1294, -1.483, -4.333), (-0.1294, -1.483, -2.333), (-0.6294, -1.349, -2.333), (-0.6294, -1.349, -4.333), (-0.8536, -1.22, -4.333), (-0.8536, -1.22, -2.333), (-1.22, -0.8536, -2.333), (-1.22, -0.8536, -4.333), (-1.349, -0.6294, -4.333), (-1.349, -0.6294, -2.333), (-1.483, -0.1294, -2.333), (-1.483, -0.1294, -4.333), (-1.483, 0.1294, -4.333), (-1.483, 0.1294, -2.333), (-1.349, 0.6294, -2.333), (-1.349, 0.6294, -4.333), (0.5, 0.866, -1.833), (4.967e-07, 1.0, -1.833), (-0.5, 0.866, -1.833), (-0.866, 0.5, -1.833), (-1.0, -3.391e-07, -1.833), (-0.866, -0.5, -1.833), (-0.5, -0.866, -1.833), (6.477e-07, -1.0, -1.833), (0.5, -0.866, -1.833), (0.866, -0.5, -1.833), (1.0, 8.212e-08, -1.833), (0.866, 0.5, -1.833), (-0.6294, 1.349, -4.333), (-0.6294, 1.349, -2.333), (-0.1294, 1.483, -2.333), (-0.1294, 1.483, -4.333), (-1.22, 0.8536, -4.333), (-1.22, 0.8536, -2.333), (-0.8536, 1.22, -2.333), (-0.8536, 1.22, -4.333), (5.066e-07, 1.0, -4.833), (0.5, 0.866, -4.833), (0.866, 0.5, -4.833), (1.0, 8.212e-08, -4.833), (0.866, -0.5, -4.833), (0.5, -0.866, -4.833), (6.576e-07, -1.0, -4.833), (-0.5, -0.866, -4.833), (-0.866, -0.5, -4.833), (-1.0, -3.391e-07, -4.833), (-0.866, 0.5, -4.833), (-0.5, 0.866, -4.833), (0.0, 1.0, -1.0), (0.0, 1.0, 1.0), (0.5, 0.866, -1.0), (0.5, 0.866, 1.0), (0.866, 0.5, -1.0), (0.866, 0.5, 1.0), (1.0, -4.371e-08, -1.0), (1.0, -4.371e-08, 1.0), (0.866, -0.5, -1.0), (0.866, -0.5, 1.0), (0.5, -0.866, -1.0), (0.5, -0.866, 1.0), (1.51e-07, -1.0, -1.0), (1.51e-07, -1.0, 1.0), (-0.5, -0.866, -1.0), (-0.5, -0.866, 1.0), (-0.866, -0.5, -1.0), (-0.866, -0.5, 1.0), (-1.0, -4.649e-07, -1.0), (-1.0, -4.649e-07, 1.0), (-0.866, 0.5, -1.0), (-0.866, 0.5, 1.0), (-0.5, 0.866, -1.0), (-0.5, 0.866, 1.0), (0.1294, 1.483, -1.0), (0.1294, 1.483, 1.0), (0.6294, 1.349, 1.0), (0.6294, 1.349, -1.0), (0.8536, 1.22, -1.0), (0.8536, 1.22, 1.0), (1.22, 0.8536, 1.0), (1.22, 0.8536, -1.0), (1.349, 0.6294, -1.0), (1.349, 0.6294, 1.0), (1.483, 0.1294, 1.0), (1.483, 0.1294, -1.0), (1.483, -0.1294, -1.0), (1.483, -0.1294, 1.0), (1.349, -0.6294, 1.0), (1.349, -0.6294, -1.0), (1.22, -0.8536, -1.0), (1.22, -0.8536, 1.0), (0.8536, -1.22, 1.0), (0.8536, -1.22, -1.0), (0.6294, -1.349, -1.0), (0.6294, -1.349, 1.0), (0.1294, -1.483, 1.0), (0.1294, -1.483, -1.0), (-0.1294, -1.483, -1.0), (-0.1294, -1.483, 1.0), (-0.6294, -1.349, 1.0), (-0.6294, -1.349, -1.0), (-0.8536, -1.22, -1.0), (-0.8536, -1.22, 1.0), (-1.22, -0.8536, 1.0), (-1.22, -0.8536, -1.0), (-1.349, -0.6294, -1.0), (-1.349, -0.6294, 1.0), (-1.483, -0.1294, 1.0), (-1.483, -0.1294, -1.0), (-1.483, 0.1294, -1.0), (-1.483, 0.1294, 1.0), (-1.349, 0.6294, 1.0), (-1.349, 0.6294, -1.0), (0.5, 0.866, 1.5), (1.987e-08, 1.0, 1.5), (-0.5, 0.866, 1.5), (-0.866, 0.5, 1.5), (-1.0, -4.649e-07, 1.5), (-0.866, -0.5, 1.5), (-0.5, -0.866, 1.5), (1.709e-07, -1.0, 1.5), (0.5, -0.866, 1.5), (0.866, -0.5, 1.5), (1.0, -4.371e-08, 1.5), (0.866, 0.5, 1.5), (-0.6294, 1.349, -1.0), (-0.6294, 1.349, 1.0), (-0.1294, 1.483, 1.0), (-0.1294, 1.483, -1.0), (-1.22, 0.8536, -1.0), (-1.22, 0.8536, 1.0), (-0.8536, 1.22, 1.0), (-0.8536, 1.22, -1.0), (2.98e-08, 1.0, -1.5), (0.5, 0.866, -1.5), (0.866, 0.5, -1.5), (1.0, -4.371e-08, -1.5), (0.866, -0.5, -1.5), (0.5, -0.866, -1.5), (1.808e-07, -1.0, -1.5), (-0.5, -0.866, -1.5), (-0.866, -0.5, -1.5), (-1.0, -4.649e-07, -1.5), (-0.866, 0.5, -1.5), (-0.5, 0.866, -1.5), (0.4, 0.6928, -4.5), (5.033e-07, 0.8, -4.5), (-0.4, 0.6928, -4.5), (-0.6928, 0.4, -4.5), (-0.8, -1.473e-07, -4.5), (-0.6928, -0.4, -4.5), (-0.4, -0.6928, -4.5), (6.241e-07, -0.8, -4.5), (0.4, -0.6928, -4.5), (0.6928, -0.4, -4.5), (0.8, 1.897e-07, -4.5), (0.6928, 0.4, -4.5)], [], [(24, 25, 26, 27), (1, 25, 24, 0), (3, 26, 25, 1), (2, 27, 26, 3), (0, 24, 27, 2), (28, 29, 30, 31), (3, 29, 28, 2), (5, 30, 29, 3), (4, 31, 30, 5), (2, 28, 31, 4), (32, 33, 34, 35), (5, 33, 32, 4), (7, 34, 33, 5), (6, 35, 34, 7), (4, 32, 35, 6), (36, 37, 38, 39), (7, 37, 36, 6), (9, 38, 37, 7), (8, 39, 38, 9), (6, 36, 39, 8), (40, 41, 42, 43), (9, 41, 40, 8), (11, 42, 41, 9), (10, 43, 42, 11), (8, 40, 43, 10), (44, 45, 46, 47), (11, 45, 44, 10), (13, 46, 45, 11), (12, 47, 46, 13), (10, 44, 47, 12), (48, 49, 50, 51), (13, 49, 48, 12), (15, 50, 49, 13), (14, 51, 50, 15), (12, 48, 51, 14), (52, 53, 54, 55), (15, 53, 52, 14), (17, 54, 53, 15), (16, 55, 54, 17), (14, 52, 55, 16), (56, 57, 58, 59), (17, 57, 56, 16), (19, 58, 57, 17), (18, 59, 58, 19), (16, 56, 59, 18), (60, 61, 62, 63), (19, 61, 60, 18), (21, 62, 61, 19), (20, 63, 62, 21), (18, 60, 63, 20), (75, 64, 324, 335), (1, 65, 64, 3), (23, 66, 65, 1), (21, 67, 66, 23), (19, 68, 67, 21), (17, 69, 68, 19), (15, 70, 69, 17), (13, 71, 70, 15), (11, 72, 71, 13), (9, 73, 72, 11), (7, 74, 73, 9), (5, 75, 74, 7), (3, 64, 75, 5), (76, 77, 78, 79), (23, 77, 76, 22), (1, 78, 77, 23), (0, 79, 78, 1), (22, 76, 79, 0), (80, 81, 82, 83), (21, 81, 80, 20), (23, 82, 81, 21), (22, 83, 82, 23), (20, 80, 83, 22), (95, 84, 96, 107), (2, 85, 84, 0), (4, 86, 85, 2), (6, 87, 86, 4), (8, 88, 87, 6), (10, 89, 88, 8), (12, 90, 89, 10), (14, 91, 90, 12), (16, 92, 91, 14), (18, 93, 92, 16), (20, 94, 93, 18), (22, 95, 94, 20), (0, 84, 95, 22), (107, 96, 108, 119), (94, 95, 107, 106), (93, 94, 106, 105), (92, 93, 105, 104), (91, 92, 104, 103), (90, 91, 103, 102), (89, 90, 102, 101), (88, 89, 101, 100), (87, 88, 100, 99), (86, 87, 99, 98), (85, 86, 98, 97), (84, 85, 97, 96), (119, 108, 120, 131), (106, 107, 119, 118), (105, 106, 118, 117), (104, 105, 117, 116), (103, 104, 116, 115), (102, 103, 115, 114), (101, 102, 114, 113), (100, 101, 113, 112), (99, 100, 112, 111), (98, 99, 111, 110), (97, 98, 110, 109), (96, 97, 109, 108), (120, 121, 122, 123, 124, 125, 126, 127, 128, 129, 130, 131), (118, 119, 131, 130), (117, 118, 130, 129), (116, 117, 129, 128), (115, 116, 128, 127), (114, 115, 127, 126), (113, 114, 126, 125), (112, 113, 125, 124), (111, 112, 124, 123), (110, 111, 123, 122), (109, 110, 122, 121), (108, 109, 121, 120), (156, 157, 158, 159), (133, 157, 156, 132), (135, 158, 157, 133), (134, 159, 158, 135), (132, 156, 159, 134), (160, 161, 162, 163), (135, 161, 160, 134), (137, 162, 161, 135), (136, 163, 162, 137), (134, 160, 163, 136), (164, 165, 166, 167), (137, 165, 164, 136), (139, 166, 165, 137), (138, 167, 166, 139), (136, 164, 167, 138), (168, 169, 170, 171), (139, 169, 168, 138), (141, 170, 169, 139), (140, 171, 170, 141), (138, 168, 171, 140), (172, 173, 174, 175), (141, 173, 172, 140), (143, 174, 173, 141), (142, 175, 174, 143), (140, 172, 175, 142), (176, 177, 178, 179), (143, 177, 176, 142), (145, 178, 177, 143), (144, 179, 178, 145), (142, 176, 179, 144), (180, 181, 182, 183), (145, 181, 180, 144), (147, 182, 181, 145), (146, 183, 182, 147), (144, 180, 183, 146), (184, 185, 186, 187), (147, 185, 184, 146), (149, 186, 185, 147), (148, 187, 186, 149), (146, 184, 187, 148), (188, 189, 190, 191), (149, 189, 188, 148), (151, 190, 189, 149), (150, 191, 190, 151), (148, 188, 191, 150), (192, 193, 194, 195), (151, 193, 192, 150), (153, 194, 193, 151), (152, 195, 194, 153), (150, 192, 195, 152), (196, 197, 198, 199, 200, 201, 202, 203, 204, 205, 206, 207), (133, 197, 196, 135), (155, 198, 197, 133), (153, 199, 198, 155), (151, 200, 199, 153), (149, 201, 200, 151), (147, 202, 201, 149), (145, 203, 202, 147), (143, 204, 203, 145), (141, 205, 204, 143), (139, 206, 205, 141), (137, 207, 206, 139), (135, 196, 207, 137), (208, 209, 210, 211), (155, 209, 208, 154), (133, 210, 209, 155), (132, 211, 210, 133), (154, 208, 211, 132), (212, 213, 214, 215), (153, 213, 212, 152), (155, 214, 213, 153), (154, 215, 214, 155), (152, 212, 215, 154), (216, 217, 218, 219, 220, 221, 222, 223, 224, 225, 226, 227), (134, 217, 216, 132), (136, 218, 217, 134), (138, 219, 218, 136), (140, 220, 219, 138), (142, 221, 220, 140), (144, 222, 221, 142), (146, 223, 222, 144), (148, 224, 223, 146), (150, 225, 224, 148), (152, 226, 225, 150), (154, 227, 226, 152), (132, 216, 227, 154), (252, 253, 254, 255), (229, 253, 252, 228), (231, 254, 253, 229), (230, 255, 254, 231), (228, 252, 255, 230), (256, 257, 258, 259), (231, 257, 256, 230), (233, 258, 257, 231), (232, 259, 258, 233), (230, 256, 259, 232), (260, 261, 262, 263), (233, 261, 260, 232), (235, 262, 261, 233), (234, 263, 262, 235), (232, 260, 263, 234), (264, 265, 266, 267), (235, 265, 264, 234), (237, 266, 265, 235), (236, 267, 266, 237), (234, 264, 267, 236), (268, 269, 270, 271), (237, 269, 268, 236), (239, 270, 269, 237), (238, 271, 270, 239), (236, 268, 271, 238), (272, 273, 274, 275), (239, 273, 272, 238), (241, 274, 273, 239), (240, 275, 274, 241), (238, 272, 275, 240), (276, 277, 278, 279), (241, 277, 276, 240), (243, 278, 277, 241), (242, 279, 278, 243), (240, 276, 279, 242), (280, 281, 282, 283), (243, 281, 280, 242), (245, 282, 281, 243), (244, 283, 282, 245), (242, 280, 283, 244), (284, 285, 286, 287), (245, 285, 284, 244), (247, 286, 285, 245), (246, 287, 286, 247), (244, 284, 287, 246), (288, 289, 290, 291), (247, 289, 288, 246), (249, 290, 289, 247), (248, 291, 290, 249), (246, 288, 291, 248), (292, 293, 294, 295, 296, 297, 298, 299, 300, 301, 302, 303), (229, 293, 292, 231), (251, 294, 293, 229), (249, 295, 294, 251), (247, 296, 295, 249), (245, 297, 296, 247), (243, 298, 297, 245), (241, 299, 298, 243), (239, 300, 299, 241), (237, 301, 300, 239), (235, 302, 301, 237), (233, 303, 302, 235), (231, 292, 303, 233), (304, 305, 306, 307), (251, 305, 304, 250), (229, 306, 305, 251), (228, 307, 306, 229), (250, 304, 307, 228), (308, 309, 310, 311), (249, 309, 308, 248), (251, 310, 309, 249), (250, 311, 310, 251), (248, 308, 311, 250), (312, 313, 314, 315, 316, 317, 318, 319, 320, 321, 322, 323), (230, 313, 312, 228), (232, 314, 313, 230), (234, 315, 314, 232), (236, 316, 315, 234), (238, 317, 316, 236), (240, 318, 317, 238), (242, 319, 318, 240), (244, 320, 319, 242), (246, 321, 320, 244), (248, 322, 321, 246), (250, 323, 322, 248), (228, 312, 323, 250), (324, 325, 326, 327, 328, 329, 330, 331, 332, 333, 334, 335), (74, 75, 335, 334), (73, 74, 334, 333), (72, 73, 333, 332), (71, 72, 332, 331), (70, 71, 331, 330), (69, 70, 330, 329), (68, 69, 329, 328), (67, 68, 328, 327), (66, 67, 327, 326), (65, 66, 326, 325), (64, 65, 325, 324)])
me_cylinder_004.materials.append(mat_material_003)
me_cylinder_004.use_remesh_preserve_volume = False
me_cylinder_004.use_remesh_preserve_attributes = False
me_cylinder_004.use_mirror_vertex_groups = False
me_cylinder_004.update()
me_cylinder_001 = bpy.data.meshes.new('Cylinder.001')
me_cylinder_001.from_pydata([(4.768e-07, 1.0, -7.667), (4.768e-07, 1.0, -5.667), (0.5, 0.866, -7.667), (0.5, 0.866, -5.667), (0.866, 0.5, -7.667), (0.866, 0.5, -5.667), (1.0, 2.079e-07, -7.667), (1.0, 2.079e-07, -5.667), (0.866, -0.5, -7.667), (0.866, -0.5, -5.667), (0.5, -0.866, -7.667), (0.5, -0.866, -5.667), (6.278e-07, -1.0, -7.667), (6.278e-07, -1.0, -5.667), (-0.5, -0.866, -7.667), (-0.5, -0.866, -5.667), (-0.866, -0.5, -7.667), (-0.866, -0.5, -5.667), (-1.0, -2.133e-07, -7.667), (-1.0, -2.133e-07, -5.667), (-0.866, 0.5, -7.667), (-0.866, 0.5, -5.667), (-0.5, 0.866, -7.667), (-0.5, 0.866, -5.667), (0.1294, 1.483, -7.667), (0.1294, 1.483, -5.667), (0.6294, 1.349, -5.667), (0.6294, 1.349, -7.667), (0.8536, 1.22, -7.667), (0.8536, 1.22, -5.667), (1.22, 0.8536, -5.667), (1.22, 0.8536, -7.667), (1.349, 0.6294, -7.667), (1.349, 0.6294, -5.667), (1.483, 0.1294, -5.667), (1.483, 0.1294, -7.667), (1.483, -0.1294, -7.667), (1.483, -0.1294, -5.667), (1.349, -0.6294, -5.667), (1.349, -0.6294, -7.667), (1.22, -0.8536, -7.667), (1.22, -0.8536, -5.667), (0.8536, -1.22, -5.667), (0.8536, -1.22, -7.667), (0.6294, -1.349, -7.667), (0.6294, -1.349, -5.667), (0.1294, -1.483, -5.667), (0.1294, -1.483, -7.667), (-0.1294, -1.483, -7.667), (-0.1294, -1.483, -5.667), (-0.6294, -1.349, -5.667), (-0.6294, -1.349, -7.667), (-0.8536, -1.22, -7.667), (-0.8536, -1.22, -5.667), (-1.22, -0.8536, -5.667), (-1.22, -0.8536, -7.667), (-1.349, -0.6294, -7.667), (-1.349, -0.6294, -5.667), (-1.483, -0.1294, -5.667), (-1.483, -0.1294, -7.667), (-1.483, 0.1294, -7.667), (-1.483, 0.1294, -5.667), (-1.349, 0.6294, -5.667), (-1.349, 0.6294, -7.667), (0.5, 0.866, -5.167), (4.967e-07, 1.0, -5.167), (-0.5, 0.866, -5.167), (-0.866, 0.5, -5.167), (-1.0, -2.133e-07, -5.167), (-0.866, -0.5, -5.167), (-0.5, -0.866, -5.167), (6.477e-07, -1.0, -5.167), (0.5, -0.866, -5.167), (0.866, -0.5, -5.167), (1.0, 2.079e-07, -5.167), (0.866, 0.5, -5.167), (-0.6294, 1.349, -7.667), (-0.6294, 1.349, -5.667), (-0.1294, 1.483, -5.667), (-0.1294, 1.483, -7.667), (-1.22, 0.8536, -7.667), (-1.22, 0.8536, -5.667), (-0.8536, 1.22, -5.667), (-0.8536, 1.22, -7.667), (5.066e-07, 1.0, -8.167), (0.5, 0.866, -8.167), (0.866, 0.5, -8.167), (1.0, 2.079e-07, -8.167), (0.866, -0.5, -8.167), (0.5, -0.866, -8.167), (6.576e-07, -1.0, -8.167), (-0.5, -0.866, -8.167), (-0.866, -0.5, -8.167), (-1.0, -2.133e-07, -8.167), (-0.866, 0.5, -8.167), (-0.5, 0.866, -8.167), (5.484e-07, 0.8, -11.5), (0.4, 0.6928, -11.5), (0.6928, 0.4, -11.5), (0.8, 1.889e-07, -11.5), (0.6928, -0.4, -11.5), (0.4, -0.6928, -11.5), (6.692e-07, -0.8, -11.5), (-0.4, -0.6928, -11.5), (-0.6928, -0.4, -11.5), (-0.8, -1.481e-07, -11.5), (-0.6928, 0.4, -11.5), (-0.4, 0.6928, -11.5), (6.084e-07, 0.96, -14.83), (0.48, 0.8314, -14.83), (0.8314, 0.48, -14.83), (0.96, 2.071e-07, -14.83), (0.8314, -0.48, -14.83), (0.48, -0.8314, -14.83), (7.533e-07, -0.96, -14.83), (-0.48, -0.8314, -14.83), (-0.8314, -0.48, -14.83), (-0.96, -1.972e-07, -14.83), (-0.8314, 0.48, -14.83), (-0.48, 0.8314, -14.83), (3.042e-07, 0.384, -28.17), (0.192, 0.3326, -28.17), (0.3326, 0.192, -28.17), (0.384, 1.534e-07, -28.17), (0.3326, -0.192, -28.17), (0.192, -0.3326, -28.17), (3.622e-07, -0.384, -28.17), (-0.192, -0.3326, -28.17), (-0.3326, -0.192, -28.17), (-0.384, -8.366e-09, -28.17), (-0.3326, 0.192, -28.17), (-0.192, 0.3326, -28.17), (4.768e-07, 1.0, -4.333), (4.768e-07, 1.0, -2.333), (0.5, 0.866, -4.333), (0.5, 0.866, -2.333), (0.866, 0.5, -4.333), (0.866, 0.5, -2.333), (1.0, 8.212e-08, -4.333), (1.0, 8.212e-08, -2.333), (0.866, -0.5, -4.333), (0.866, -0.5, -2.333), (0.5, -0.866, -4.333), (0.5, -0.866, -2.333), (6.278e-07, -1.0, -4.333), (6.278e-07, -1.0, -2.333), (-0.5, -0.866, -4.333), (-0.5, -0.866, -2.333), (-0.866, -0.5, -4.333), (-0.866, -0.5, -2.333), (-1.0, -3.391e-07, -4.333), (-1.0, -3.391e-07, -2.333), (-0.866, 0.5, -4.333), (-0.866, 0.5, -2.333), (-0.5, 0.866, -4.333), (-0.5, 0.866, -2.333), (0.1294, 1.483, -4.333), (0.1294, 1.483, -2.333), (0.6294, 1.349, -2.333), (0.6294, 1.349, -4.333), (0.8536, 1.22, -4.333), (0.8536, 1.22, -2.333), (1.22, 0.8536, -2.333), (1.22, 0.8536, -4.333), (1.349, 0.6294, -4.333), (1.349, 0.6294, -2.333), (1.483, 0.1294, -2.333), (1.483, 0.1294, -4.333), (1.483, -0.1294, -4.333), (1.483, -0.1294, -2.333), (1.349, -0.6294, -2.333), (1.349, -0.6294, -4.333), (1.22, -0.8536, -4.333), (1.22, -0.8536, -2.333), (0.8536, -1.22, -2.333), (0.8536, -1.22, -4.333), (0.6294, -1.349, -4.333), (0.6294, -1.349, -2.333), (0.1294, -1.483, -2.333), (0.1294, -1.483, -4.333), (-0.1294, -1.483, -4.333), (-0.1294, -1.483, -2.333), (-0.6294, -1.349, -2.333), (-0.6294, -1.349, -4.333), (-0.8536, -1.22, -4.333), (-0.8536, -1.22, -2.333), (-1.22, -0.8536, -2.333), (-1.22, -0.8536, -4.333), (-1.349, -0.6294, -4.333), (-1.349, -0.6294, -2.333), (-1.483, -0.1294, -2.333), (-1.483, -0.1294, -4.333), (-1.483, 0.1294, -4.333), (-1.483, 0.1294, -2.333), (-1.349, 0.6294, -2.333), (-1.349, 0.6294, -4.333), (0.5, 0.866, -1.833), (4.967e-07, 1.0, -1.833), (-0.5, 0.866, -1.833), (-0.866, 0.5, -1.833), (-1.0, -3.391e-07, -1.833), (-0.866, -0.5, -1.833), (-0.5, -0.866, -1.833), (6.477e-07, -1.0, -1.833), (0.5, -0.866, -1.833), (0.866, -0.5, -1.833), (1.0, 8.212e-08, -1.833), (0.866, 0.5, -1.833), (-0.6294, 1.349, -4.333), (-0.6294, 1.349, -2.333), (-0.1294, 1.483, -2.333), (-0.1294, 1.483, -4.333), (-1.22, 0.8536, -4.333), (-1.22, 0.8536, -2.333), (-0.8536, 1.22, -2.333), (-0.8536, 1.22, -4.333), (5.066e-07, 1.0, -4.833), (0.5, 0.866, -4.833), (0.866, 0.5, -4.833), (1.0, 8.212e-08, -4.833), (0.866, -0.5, -4.833), (0.5, -0.866, -4.833), (6.576e-07, -1.0, -4.833), (-0.5, -0.866, -4.833), (-0.866, -0.5, -4.833), (-1.0, -3.391e-07, -4.833), (-0.866, 0.5, -4.833), (-0.5, 0.866, -4.833), (0.0, 1.0, -1.0), (0.0, 1.0, 1.0), (0.5, 0.866, -1.0), (0.5, 0.866, 1.0), (0.866, 0.5, -1.0), (0.866, 0.5, 1.0), (1.0, -4.371e-08, -1.0), (1.0, -4.371e-08, 1.0), (0.866, -0.5, -1.0), (0.866, -0.5, 1.0), (0.5, -0.866, -1.0), (0.5, -0.866, 1.0), (1.51e-07, -1.0, -1.0), (1.51e-07, -1.0, 1.0), (-0.5, -0.866, -1.0), (-0.5, -0.866, 1.0), (-0.866, -0.5, -1.0), (-0.866, -0.5, 1.0), (-1.0, -4.649e-07, -1.0), (-1.0, -4.649e-07, 1.0), (-0.866, 0.5, -1.0), (-0.866, 0.5, 1.0), (-0.5, 0.866, -1.0), (-0.5, 0.866, 1.0), (0.1294, 1.483, -1.0), (0.1294, 1.483, 1.0), (0.6294, 1.349, 1.0), (0.6294, 1.349, -1.0), (0.8536, 1.22, -1.0), (0.8536, 1.22, 1.0), (1.22, 0.8536, 1.0), (1.22, 0.8536, -1.0), (1.349, 0.6294, -1.0), (1.349, 0.6294, 1.0), (1.483, 0.1294, 1.0), (1.483, 0.1294, -1.0), (1.483, -0.1294, -1.0), (1.483, -0.1294, 1.0), (1.349, -0.6294, 1.0), (1.349, -0.6294, -1.0), (1.22, -0.8536, -1.0), (1.22, -0.8536, 1.0), (0.8536, -1.22, 1.0), (0.8536, -1.22, -1.0), (0.6294, -1.349, -1.0), (0.6294, -1.349, 1.0), (0.1294, -1.483, 1.0), (0.1294, -1.483, -1.0), (-0.1294, -1.483, -1.0), (-0.1294, -1.483, 1.0), (-0.6294, -1.349, 1.0), (-0.6294, -1.349, -1.0), (-0.8536, -1.22, -1.0), (-0.8536, -1.22, 1.0), (-1.22, -0.8536, 1.0), (-1.22, -0.8536, -1.0), (-1.349, -0.6294, -1.0), (-1.349, -0.6294, 1.0), (-1.483, -0.1294, 1.0), (-1.483, -0.1294, -1.0), (-1.483, 0.1294, -1.0), (-1.483, 0.1294, 1.0), (-1.349, 0.6294, 1.0), (-1.349, 0.6294, -1.0), (0.5, 0.866, 1.5), (1.987e-08, 1.0, 1.5), (-0.5, 0.866, 1.5), (-0.866, 0.5, 1.5), (-1.0, -4.649e-07, 1.5), (-0.866, -0.5, 1.5), (-0.5, -0.866, 1.5), (1.709e-07, -1.0, 1.5), (0.5, -0.866, 1.5), (0.866, -0.5, 1.5), (1.0, -4.371e-08, 1.5), (0.866, 0.5, 1.5), (-0.6294, 1.349, -1.0), (-0.6294, 1.349, 1.0), (-0.1294, 1.483, 1.0), (-0.1294, 1.483, -1.0), (-1.22, 0.8536, -1.0), (-1.22, 0.8536, 1.0), (-0.8536, 1.22, 1.0), (-0.8536, 1.22, -1.0), (2.98e-08, 1.0, -1.5), (0.5, 0.866, -1.5), (0.866, 0.5, -1.5), (1.0, -4.371e-08, -1.5), (0.866, -0.5, -1.5), (0.5, -0.866, -1.5), (1.808e-07, -1.0, -1.5), (-0.5, -0.866, -1.5), (-0.866, -0.5, -1.5), (-1.0, -4.649e-07, -1.5), (-0.866, 0.5, -1.5), (-0.5, 0.866, -1.5), (0.4, 0.6928, -4.5), (5.033e-07, 0.8, -4.5), (-0.4, 0.6928, -4.5), (-0.6928, 0.4, -4.5), (-0.8, -1.473e-07, -4.5), (-0.6928, -0.4, -4.5), (-0.4, -0.6928, -4.5), (6.241e-07, -0.8, -4.5), (0.4, -0.6928, -4.5), (0.6928, -0.4, -4.5), (0.8, 1.897e-07, -4.5), (0.6928, 0.4, -4.5)], [], [(24, 25, 26, 27), (1, 25, 24, 0), (3, 26, 25, 1), (2, 27, 26, 3), (0, 24, 27, 2), (28, 29, 30, 31), (3, 29, 28, 2), (5, 30, 29, 3), (4, 31, 30, 5), (2, 28, 31, 4), (32, 33, 34, 35), (5, 33, 32, 4), (7, 34, 33, 5), (6, 35, 34, 7), (4, 32, 35, 6), (36, 37, 38, 39), (7, 37, 36, 6), (9, 38, 37, 7), (8, 39, 38, 9), (6, 36, 39, 8), (40, 41, 42, 43), (9, 41, 40, 8), (11, 42, 41, 9), (10, 43, 42, 11), (8, 40, 43, 10), (44, 45, 46, 47), (11, 45, 44, 10), (13, 46, 45, 11), (12, 47, 46, 13), (10, 44, 47, 12), (48, 49, 50, 51), (13, 49, 48, 12), (15, 50, 49, 13), (14, 51, 50, 15), (12, 48, 51, 14), (52, 53, 54, 55), (15, 53, 52, 14), (17, 54, 53, 15), (16, 55, 54, 17), (14, 52, 55, 16), (56, 57, 58, 59), (17, 57, 56, 16), (19, 58, 57, 17), (18, 59, 58, 19), (16, 56, 59, 18), (60, 61, 62, 63), (19, 61, 60, 18), (21, 62, 61, 19), (20, 63, 62, 21), (18, 60, 63, 20), (75, 64, 324, 335), (1, 65, 64, 3), (23, 66, 65, 1), (21, 67, 66, 23), (19, 68, 67, 21), (17, 69, 68, 19), (15, 70, 69, 17), (13, 71, 70, 15), (11, 72, 71, 13), (9, 73, 72, 11), (7, 74, 73, 9), (5, 75, 74, 7), (3, 64, 75, 5), (76, 77, 78, 79), (23, 77, 76, 22), (1, 78, 77, 23), (0, 79, 78, 1), (22, 76, 79, 0), (80, 81, 82, 83), (21, 81, 80, 20), (23, 82, 81, 21), (22, 83, 82, 23), (20, 80, 83, 22), (95, 84, 96, 107), (2, 85, 84, 0), (4, 86, 85, 2), (6, 87, 86, 4), (8, 88, 87, 6), (10, 89, 88, 8), (12, 90, 89, 10), (14, 91, 90, 12), (16, 92, 91, 14), (18, 93, 92, 16), (20, 94, 93, 18), (22, 95, 94, 20), (0, 84, 95, 22), (107, 96, 108, 119), (94, 95, 107, 106), (93, 94, 106, 105), (92, 93, 105, 104), (91, 92, 104, 103), (90, 91, 103, 102), (89, 90, 102, 101), (88, 89, 101, 100), (87, 88, 100, 99), (86, 87, 99, 98), (85, 86, 98, 97), (84, 85, 97, 96), (119, 108, 120, 131), (106, 107, 119, 118), (105, 106, 118, 117), (104, 105, 117, 116), (103, 104, 116, 115), (102, 103, 115, 114), (101, 102, 114, 113), (100, 101, 113, 112), (99, 100, 112, 111), (98, 99, 111, 110), (97, 98, 110, 109), (96, 97, 109, 108), (120, 121, 122, 123, 124, 125, 126, 127, 128, 129, 130, 131), (118, 119, 131, 130), (117, 118, 130, 129), (116, 117, 129, 128), (115, 116, 128, 127), (114, 115, 127, 126), (113, 114, 126, 125), (112, 113, 125, 124), (111, 112, 124, 123), (110, 111, 123, 122), (109, 110, 122, 121), (108, 109, 121, 120), (156, 157, 158, 159), (133, 157, 156, 132), (135, 158, 157, 133), (134, 159, 158, 135), (132, 156, 159, 134), (160, 161, 162, 163), (135, 161, 160, 134), (137, 162, 161, 135), (136, 163, 162, 137), (134, 160, 163, 136), (164, 165, 166, 167), (137, 165, 164, 136), (139, 166, 165, 137), (138, 167, 166, 139), (136, 164, 167, 138), (168, 169, 170, 171), (139, 169, 168, 138), (141, 170, 169, 139), (140, 171, 170, 141), (138, 168, 171, 140), (172, 173, 174, 175), (141, 173, 172, 140), (143, 174, 173, 141), (142, 175, 174, 143), (140, 172, 175, 142), (176, 177, 178, 179), (143, 177, 176, 142), (145, 178, 177, 143), (144, 179, 178, 145), (142, 176, 179, 144), (180, 181, 182, 183), (145, 181, 180, 144), (147, 182, 181, 145), (146, 183, 182, 147), (144, 180, 183, 146), (184, 185, 186, 187), (147, 185, 184, 146), (149, 186, 185, 147), (148, 187, 186, 149), (146, 184, 187, 148), (188, 189, 190, 191), (149, 189, 188, 148), (151, 190, 189, 149), (150, 191, 190, 151), (148, 188, 191, 150), (192, 193, 194, 195), (151, 193, 192, 150), (153, 194, 193, 151), (152, 195, 194, 153), (150, 192, 195, 152), (196, 197, 198, 199, 200, 201, 202, 203, 204, 205, 206, 207), (133, 197, 196, 135), (155, 198, 197, 133), (153, 199, 198, 155), (151, 200, 199, 153), (149, 201, 200, 151), (147, 202, 201, 149), (145, 203, 202, 147), (143, 204, 203, 145), (141, 205, 204, 143), (139, 206, 205, 141), (137, 207, 206, 139), (135, 196, 207, 137), (208, 209, 210, 211), (155, 209, 208, 154), (133, 210, 209, 155), (132, 211, 210, 133), (154, 208, 211, 132), (212, 213, 214, 215), (153, 213, 212, 152), (155, 214, 213, 153), (154, 215, 214, 155), (152, 212, 215, 154), (216, 217, 218, 219, 220, 221, 222, 223, 224, 225, 226, 227), (134, 217, 216, 132), (136, 218, 217, 134), (138, 219, 218, 136), (140, 220, 219, 138), (142, 221, 220, 140), (144, 222, 221, 142), (146, 223, 222, 144), (148, 224, 223, 146), (150, 225, 224, 148), (152, 226, 225, 150), (154, 227, 226, 152), (132, 216, 227, 154), (252, 253, 254, 255), (229, 253, 252, 228), (231, 254, 253, 229), (230, 255, 254, 231), (228, 252, 255, 230), (256, 257, 258, 259), (231, 257, 256, 230), (233, 258, 257, 231), (232, 259, 258, 233), (230, 256, 259, 232), (260, 261, 262, 263), (233, 261, 260, 232), (235, 262, 261, 233), (234, 263, 262, 235), (232, 260, 263, 234), (264, 265, 266, 267), (235, 265, 264, 234), (237, 266, 265, 235), (236, 267, 266, 237), (234, 264, 267, 236), (268, 269, 270, 271), (237, 269, 268, 236), (239, 270, 269, 237), (238, 271, 270, 239), (236, 268, 271, 238), (272, 273, 274, 275), (239, 273, 272, 238), (241, 274, 273, 239), (240, 275, 274, 241), (238, 272, 275, 240), (276, 277, 278, 279), (241, 277, 276, 240), (243, 278, 277, 241), (242, 279, 278, 243), (240, 276, 279, 242), (280, 281, 282, 283), (243, 281, 280, 242), (245, 282, 281, 243), (244, 283, 282, 245), (242, 280, 283, 244), (284, 285, 286, 287), (245, 285, 284, 244), (247, 286, 285, 245), (246, 287, 286, 247), (244, 284, 287, 246), (288, 289, 290, 291), (247, 289, 288, 246), (249, 290, 289, 247), (248, 291, 290, 249), (246, 288, 291, 248), (292, 293, 294, 295, 296, 297, 298, 299, 300, 301, 302, 303), (229, 293, 292, 231), (251, 294, 293, 229), (249, 295, 294, 251), (247, 296, 295, 249), (245, 297, 296, 247), (243, 298, 297, 245), (241, 299, 298, 243), (239, 300, 299, 241), (237, 301, 300, 239), (235, 302, 301, 237), (233, 303, 302, 235), (231, 292, 303, 233), (304, 305, 306, 307), (251, 305, 304, 250), (229, 306, 305, 251), (228, 307, 306, 229), (250, 304, 307, 228), (308, 309, 310, 311), (249, 309, 308, 248), (251, 310, 309, 249), (250, 311, 310, 251), (248, 308, 311, 250), (312, 313, 314, 315, 316, 317, 318, 319, 320, 321, 322, 323), (230, 313, 312, 228), (232, 314, 313, 230), (234, 315, 314, 232), (236, 316, 315, 234), (238, 317, 316, 236), (240, 318, 317, 238), (242, 319, 318, 240), (244, 320, 319, 242), (246, 321, 320, 244), (248, 322, 321, 246), (250, 323, 322, 248), (228, 312, 323, 250), (324, 325, 326, 327, 328, 329, 330, 331, 332, 333, 334, 335), (74, 75, 335, 334), (73, 74, 334, 333), (72, 73, 333, 332), (71, 72, 332, 331), (70, 71, 331, 330), (69, 70, 330, 329), (68, 69, 329, 328), (67, 68, 328, 327), (66, 67, 327, 326), (65, 66, 326, 325), (64, 65, 325, 324)])
me_cylinder_001.materials.append(mat_material_003)
me_cylinder_001.use_remesh_preserve_volume = False
me_cylinder_001.use_remesh_preserve_attributes = False
me_cylinder_001.use_mirror_vertex_groups = False
me_cylinder_001.update()
me_cube_005 = bpy.data.meshes.new('Cube.005')
me_cube_005.from_pydata([(-3.0, -1.0, -1.0), (-3.0, 1.0, -1.0), (1.0, 1.0, -1.0), (1.0, -1.0, -1.0), (-3.0, -1.0, 1.0), (-3.0, 1.0, 1.0), (1.0, 1.0, 1.0), (1.0, -1.0, 1.0), (-0.3, 13.0, -0.1), (0.3, 13.0, -0.1), (-0.3, 13.0, 0.1), (0.3, 13.0, 0.1), (-1.2, -4.0, -0.4), (0.2, -4.0, -0.4), (-1.2, -4.0, 0.4), (0.2, -4.0, 0.4)], [], [(4, 5, 1, 0), (2, 1, 8, 9), (6, 7, 3, 2), (0, 3, 13, 12), (0, 1, 2, 3), (7, 6, 5, 4), (10, 11, 9, 8), (6, 2, 9, 11), (5, 6, 11, 10), (1, 5, 10, 8), (15, 14, 12, 13), (7, 4, 14, 15), (3, 7, 15, 13), (4, 0, 12, 14)])
me_cube_005.materials.append(mat_material_001)
me_cube_005.use_remesh_preserve_volume = False
me_cube_005.use_remesh_preserve_attributes = False
me_cube_005.use_mirror_vertex_groups = False
me_cube_005.update()
me_cube_004 = bpy.data.meshes.new('Cube.004')
me_cube_004.from_pydata([(-3.0, -1.0, -1.0), (-3.0, 1.0, -1.0), (1.0, 1.0, -1.0), (1.0, -1.0, -1.0), (-3.0, -1.0, 1.0), (-3.0, 1.0, 1.0), (1.0, 1.0, 1.0), (1.0, -1.0, 1.0), (-0.3, 13.0, -0.1), (0.3, 13.0, -0.1), (-0.3, 13.0, 0.1), (0.3, 13.0, 0.1), (-1.2, -4.0, -0.4), (0.2, -4.0, -0.4), (-1.2, -4.0, 0.4), (0.2, -4.0, 0.4)], [], [(4, 5, 1, 0), (2, 1, 8, 9), (6, 7, 3, 2), (0, 3, 13, 12), (0, 1, 2, 3), (7, 6, 5, 4), (10, 11, 9, 8), (6, 2, 9, 11), (5, 6, 11, 10), (1, 5, 10, 8), (15, 14, 12, 13), (7, 4, 14, 15), (3, 7, 15, 13), (4, 0, 12, 14)])
me_cube_004.materials.append(mat_material_001)
me_cube_004.use_remesh_preserve_volume = False
me_cube_004.use_remesh_preserve_attributes = False
me_cube_004.use_mirror_vertex_groups = False
me_cube_004.update()
me_cube_003 = bpy.data.meshes.new('Cube.003')
me_cube_003.from_pydata([(-3.0, -1.0, -1.0), (-3.0, 1.0, -1.0), (1.0, 1.0, -1.0), (1.0, -1.0, -1.0), (-3.0, -1.0, 1.0), (-3.0, 1.0, 1.0), (1.0, 1.0, 1.0), (1.0, -1.0, 1.0), (-0.3, 13.0, -0.1), (0.3, 13.0, -0.1), (-0.3, 13.0, 0.1), (0.3, 13.0, 0.1), (-1.2, -4.0, -0.4), (0.2, -4.0, -0.4), (-1.2, -4.0, 0.4), (0.2, -4.0, 0.4)], [], [(4, 5, 1, 0), (2, 1, 8, 9), (6, 7, 3, 2), (0, 3, 13, 12), (0, 1, 2, 3), (7, 6, 5, 4), (10, 11, 9, 8), (6, 2, 9, 11), (5, 6, 11, 10), (1, 5, 10, 8), (15, 14, 12, 13), (7, 4, 14, 15), (3, 7, 15, 13), (4, 0, 12, 14)])
me_cube_003.materials.append(mat_material_001)
me_cube_003.use_remesh_preserve_volume = False
me_cube_003.use_remesh_preserve_attributes = False
me_cube_003.use_mirror_vertex_groups = False
me_cube_003.update()
me_cube_002 = bpy.data.meshes.new('Cube.002')
me_cube_002.from_pydata([(-3.0, -1.0, -1.0), (-3.0, 1.0, -1.0), (1.0, 1.0, -1.0), (1.0, -1.0, -1.0), (-3.0, -1.0, 1.0), (-3.0, 1.0, 1.0), (1.0, 1.0, 1.0), (1.0, -1.0, 1.0), (-0.3, 13.0, -0.1), (0.3, 13.0, -0.1), (-0.3, 13.0, 0.1), (0.3, 13.0, 0.1), (-1.2, -4.0, -0.4), (0.2, -4.0, -0.4), (-1.2, -4.0, 0.4), (0.2, -4.0, 0.4)], [], [(4, 5, 1, 0), (2, 1, 8, 9), (6, 7, 3, 2), (0, 3, 13, 12), (0, 1, 2, 3), (7, 6, 5, 4), (10, 11, 9, 8), (6, 2, 9, 11), (5, 6, 11, 10), (1, 5, 10, 8), (15, 14, 12, 13), (7, 4, 14, 15), (3, 7, 15, 13), (4, 0, 12, 14)])
me_cube_002.materials.append(mat_material_001)
me_cube_002.use_remesh_preserve_volume = False
me_cube_002.use_remesh_preserve_attributes = False
me_cube_002.use_mirror_vertex_groups = False
me_cube_002.update()
me_cube_001 = bpy.data.meshes.new('Cube.001')
me_cube_001.from_pydata([(-3.0, -1.0, -1.0), (-3.0, 1.0, -1.0), (3.0, 1.0, -1.0), (3.0, -1.0, -1.0), (-3.0, -1.0, 1.0), (-3.0, 1.0, 1.0), (3.0, 1.0, 1.0), (3.0, -1.0, 1.0), (-0.3, 13.0, -0.1), (0.3, 13.0, -0.1), (-0.3, 13.0, 0.1), (0.3, 13.0, 0.1), (-1.2, -4.0, -0.4), (1.2, -4.0, -0.4), (-1.2, -4.0, 0.4), (1.2, -4.0, 0.4), (0.0, 1.0, 1.8), (0.0, 1.0, -1.8), (0.0, -1.0, 1.8), (0.0, -1.0, -1.8), (0.0, 13.0, 0.18), (0.0, 13.0, -0.18), (0.0, -4.0, 0.72), (0.0, -4.0, -0.72)], [], [(4, 5, 1, 0), (17, 1, 8, 21), (6, 7, 3, 2), (19, 3, 13, 23), (19, 17, 2, 3), (18, 16, 5, 4), (20, 11, 9, 21), (6, 2, 9, 11), (16, 6, 11, 20), (1, 5, 10, 8), (22, 14, 12, 23), (18, 4, 14, 22), (3, 7, 15, 13), (4, 0, 12, 14), (2, 17, 21, 9), (0, 19, 23, 12), (0, 1, 17, 19), (7, 6, 16, 18), (10, 20, 21, 8), (5, 16, 20, 10), (15, 22, 23, 13), (7, 18, 22, 15)])
me_cube_001.materials.append(mat_material)
me_cube_001.use_remesh_preserve_volume = False
me_cube_001.use_remesh_preserve_attributes = False
me_cube_001.use_mirror_vertex_groups = False
me_cube_001.update()

# ---- objects
ob_point_001 = bpy.data.objects.new('Point.001', light_point_001)
ob_point = bpy.data.objects.new('Point', light_point)
ob_cube_018 = bpy.data.objects.new('Cube.018', me_cube_020)
ob_cube_017 = bpy.data.objects.new('Cube.017', me_cube_018)
ob_cube_016 = bpy.data.objects.new('Cube.016', me_cube_017)
ob_cube_015 = bpy.data.objects.new('Cube.015', me_cube_016)
ob_cube_014 = bpy.data.objects.new('Cube.014', me_cube_015)
ob_cube_013 = bpy.data.objects.new('Cube.013', me_cube_014)
ob_cube_012 = bpy.data.objects.new('Cube.012', me_cube_013)
ob_cube_011 = bpy.data.objects.new('Cube.011', me_cube_011)
ob_cube_010 = bpy.data.objects.new('Cube.010', me_cube_010)
ob_cube_009 = bpy.data.objects.new('Cube.009', me_cube_009)
ob_cube_008 = bpy.data.objects.new('Cube.008', me_cube_008)
ob_cube_007 = bpy.data.objects.new('Cube.007', me_cube_007)
ob_cube_006 = bpy.data.objects.new('Cube.006', me_cube)
ob_cylinder_005 = bpy.data.objects.new('Cylinder.005', me_cylinder_008)
ob_cylinder_004 = bpy.data.objects.new('Cylinder.004', me_cylinder_007)
ob_cylinder_003 = bpy.data.objects.new('Cylinder.003', me_cylinder_006)
ob_cylinder_002 = bpy.data.objects.new('Cylinder.002', me_cylinder_005)
ob_cube_005 = bpy.data.objects.new('Cube.005', me_cube_006)
ob_cylinder_001 = bpy.data.objects.new('Cylinder.001', me_cylinder_004)
ob_cylinder = bpy.data.objects.new('Cylinder', me_cylinder_001)
ob_cube_004 = bpy.data.objects.new('Cube.004', me_cube_005)
ob_cube_003 = bpy.data.objects.new('Cube.003', me_cube_004)
ob_cube_002 = bpy.data.objects.new('Cube.002', me_cube_003)
ob_cube_001 = bpy.data.objects.new('Cube.001', me_cube_002)
ob_sun = bpy.data.objects.new('Sun', light_sun)
ob_cube = bpy.data.objects.new('Cube', me_cube_001)
ob_camera = bpy.data.objects.new('Camera', cam_camera)

# ---- transforms, parenting, visibility, modifiers, constraints
ob_point_001.location = (-16.71, 1.542, 11.65)
ob_point_001.lineart.crease_threshold = 0.0
ob_point.location = (-1.504, -12.87, 11.65)
ob_point.lineart.crease_threshold = 0.0
ob_cube_018.location = (0.0, -4.0, 0.0)
ob_cube_018.scale = (0.728, 0.56, 0.56)
ob_cube_018.lineart.crease_threshold = 0.0
ob_cube_017.location = (5.0, -3.0, -0.1)
ob_cube_017.rotation_euler = (-2.687e-07, 3.142, -3.878e-14)
ob_cube_017.scale = (1.0, 1.0, 0.2)
ob_cube_017.lineart.crease_threshold = 0.0
_m = ob_cube_017.modifiers.new('Bevel', 'BEVEL')
_m.limit_method = 'NONE'
_m.spread = 0.0
ob_cube_016.location = (-5.0, -3.0, -0.1)
ob_cube_016.rotation_euler = (-3.908e-14, 3.278e-07, 1.066e-13)
ob_cube_016.scale = (1.0, 1.0, 0.2)
ob_cube_016.lineart.crease_threshold = 0.0
_m = ob_cube_016.modifiers.new('Bevel', 'BEVEL')
_m.limit_method = 'NONE'
_m.spread = 0.0
ob_cube_015.location = (-1.0, -5.0, 2.3)
ob_cube_015.rotation_euler = (2.585e-07, 1.222, 3.691e-07)
ob_cube_015.scale = (1.0, 1.0, 0.2)
ob_cube_015.lineart.crease_threshold = 0.0
_m = ob_cube_015.modifiers.new('Bevel', 'BEVEL')
_m.limit_method = 'NONE'
_m.spread = 0.0
ob_cube_014.location = (-2.0, -4.0, 1.9)
ob_cube_014.rotation_euler = (2.585e-07, 1.222, 3.691e-07)
ob_cube_014.scale = (1.0, 1.0, 0.2)
ob_cube_014.lineart.crease_threshold = 0.0
_m = ob_cube_014.modifiers.new('Bevel', 'BEVEL')
_m.limit_method = 'NONE'
_m.spread = 0.0
ob_cube_013.location = (2.0, -4.0, 1.9)
ob_cube_013.rotation_euler = (-5.272e-07, 1.92, -3.691e-07)
ob_cube_013.scale = (1.0, 1.0, 0.2)
ob_cube_013.lineart.crease_threshold = 0.0
_m = ob_cube_013.modifiers.new('Bevel', 'BEVEL')
_m.limit_method = 'NONE'
_m.spread = 0.0
ob_cube_012.location = (1.0, -5.0, 2.3)
ob_cube_012.rotation_euler = (-5.272e-07, 1.92, -3.691e-07)
ob_cube_012.scale = (1.0, 1.0, 0.2)
ob_cube_012.lineart.crease_threshold = 0.0
_m = ob_cube_012.modifiers.new('Bevel', 'BEVEL')
_m.limit_method = 'NONE'
_m.spread = 0.0
ob_cube_011.location = (1.456, 1.0, 0.3)
ob_cube_011.rotation_euler = (-2.735e-07, 3.403, 3.6e-08)
ob_cube_011.scale = (1.483, 1.82, 0.3596)
ob_cube_011.lineart.crease_threshold = 0.0
_m = ob_cube_011.modifiers.new('Bevel', 'BEVEL')
_m.limit_method = 'NONE'
_m.spread = 0.0
ob_cube_010.location = (-1.456, 1.0, 0.3)
ob_cube_010.rotation_euler = (4.74e-09, -0.2618, -3.6e-08)
ob_cube_010.scale = (1.483, 1.82, 0.3596)
ob_cube_010.lineart.crease_threshold = 0.0
_m = ob_cube_010.modifiers.new('Bevel', 'BEVEL')
_m.limit_method = 'NONE'
_m.spread = 0.0
ob_cube_009.location = (-1.3, 3.0, 0.3)
ob_cube_009.rotation_euler = (4.74e-09, -0.2618, -3.6e-08)
ob_cube_009.scale = (1.3, 1.3, 0.26)
ob_cube_009.lineart.crease_threshold = 0.0
_m = ob_cube_009.modifiers.new('Bevel', 'BEVEL')
_m.limit_method = 'NONE'
_m.spread = 0.0
ob_cube_008.location = (1.3, 3.0, 0.3)
ob_cube_008.rotation_euler = (-2.735e-07, 3.403, 3.6e-08)
ob_cube_008.scale = (1.3, 1.3, 0.26)
ob_cube_008.lineart.crease_threshold = 0.0
_m = ob_cube_008.modifiers.new('Bevel', 'BEVEL')
_m.limit_method = 'NONE'
_m.spread = 0.0
ob_cube_007.location = (1.0, 5.0, 0.3)
ob_cube_007.rotation_euler = (-2.735e-07, 3.403, 3.6e-08)
ob_cube_007.scale = (1.0, 1.0, 0.2)
ob_cube_007.lineart.crease_threshold = 0.0
_m = ob_cube_007.modifiers.new('Bevel', 'BEVEL')
_m.limit_method = 'NONE'
_m.spread = 0.0
ob_cube_006.location = (-1.0, 5.0, 0.3)
ob_cube_006.rotation_euler = (4.74e-09, -0.2618, -3.6e-08)
ob_cube_006.scale = (1.0, 1.0, 0.2)
ob_cube_006.lineart.crease_threshold = 0.0
_m = ob_cube_006.modifiers.new('Bevel', 'BEVEL')
_m.limit_method = 'NONE'
_m.spread = 0.0
ob_cylinder_005.location = (-2.0, -7.0, 0.0)
ob_cylinder_005.rotation_euler = (1.571, 2.22e-16, 2.22e-16)
ob_cylinder_005.scale = (1.0, 1.0, 1.5)
ob_cylinder_005.lineart.crease_threshold = 0.0
_m = ob_cylinder_005.modifiers.new('Bevel', 'BEVEL')
_m.limit_method = 'NONE'
_m.spread = 0.0
ob_cylinder_004.location = (-2.0, -7.0, 0.0)
ob_cylinder_004.rotation_euler = (1.571, 2.22e-16, 2.22e-16)
ob_cylinder_004.scale = (0.7, 0.7, 1.05)
ob_cylinder_004.lineart.crease_threshold = 0.0
_m = ob_cylinder_004.modifiers.new('Bevel', 'BEVEL')
_m.limit_method = 'NONE'
_m.spread = 0.0
ob_cylinder_003.location = (2.0, -7.0, 0.0)
ob_cylinder_003.rotation_euler = (1.571, 2.22e-16, 2.22e-16)
ob_cylinder_003.scale = (0.7, 0.7, 1.05)
ob_cylinder_003.lineart.crease_threshold = 0.0
_m = ob_cylinder_003.modifiers.new('Bevel', 'BEVEL')
_m.limit_method = 'NONE'
_m.spread = 0.0
ob_cylinder_002.location = (2.0, -7.0, 0.0)
ob_cylinder_002.rotation_euler = (1.571, 2.22e-16, 2.22e-16)
ob_cylinder_002.scale = (1.0, 1.0, 1.5)
ob_cylinder_002.lineart.crease_threshold = 0.0
_m = ob_cylinder_002.modifiers.new('Bevel', 'BEVEL')
_m.limit_method = 'NONE'
_m.spread = 0.0
ob_cube_005.location = (0.0, -1.9, 1.5)
ob_cube_005.rotation_euler = (-0.1745, -3.856e-17, 3.373e-18)
ob_cube_005.scale = (0.378, 0.432, 0.54)
ob_cube_005.lineart.crease_threshold = 0.0
_m = ob_cube_005.modifiers.new('Bevel', 'BEVEL')
_m.limit_method = 'NONE'
_m.spread = 0.0
ob_cylinder_001.location = (-3.0, -3.0, 0.0)
ob_cylinder_001.rotation_euler = (1.571, 2.22e-16, 2.22e-16)
ob_cylinder_001.scale = (0.6, 0.6, 0.3)
ob_cylinder_001.lineart.crease_threshold = 0.0
_m = ob_cylinder_001.modifiers.new('Bevel', 'BEVEL')
_m.limit_method = 'NONE'
_m.spread = 0.0
ob_cylinder.location = (3.0, -3.0, 0.0)
ob_cylinder.rotation_euler = (1.571, 2.22e-16, 2.22e-16)
ob_cylinder.scale = (0.6, 0.6, 0.3)
ob_cylinder.lineart.crease_threshold = 0.0
_m = ob_cylinder.modifiers.new('Bevel', 'BEVEL')
_m.limit_method = 'NONE'
_m.spread = 0.0
ob_cube_004.location = (-4.0, -4.0, -0.35)
ob_cube_004.rotation_euler = (-5.272e-07, -1.92, 3.691e-07)
ob_cube_004.scale = (0.7, 0.7, 0.35)
ob_cube_004.lineart.crease_threshold = 0.0
ob_cube_003.location = (-4.0, -4.0, 0.35)
ob_cube_003.rotation_euler = (-5.272e-07, -4.363, -3.691e-07)
ob_cube_003.scale = (0.7, 0.7, 0.35)
ob_cube_003.lineart.crease_threshold = 0.0
_m = ob_cube_003.modifiers.new('Bevel', 'BEVEL')
_m.limit_method = 'NONE'
_m.spread = 0.0
ob_cube_002.location = (4.0, -4.0, -0.35)
ob_cube_002.rotation_euler = (2.585e-07, -1.222, -3.691e-07)
ob_cube_002.scale = (0.7, 0.7, 0.35)
ob_cube_002.lineart.crease_threshold = 0.0
ob_cube_001.location = (4.0, -4.0, 0.35)
ob_cube_001.rotation_euler = (2.585e-07, 1.222, 3.691e-07)
ob_cube_001.scale = (0.7, 0.7, 0.35)
ob_cube_001.lineart.crease_threshold = 0.0
_m = ob_cube_001.modifiers.new('Bevel', 'BEVEL')
_m.limit_method = 'NONE'
_m.spread = 0.0
ob_sun.location = (15.0, 13.0, 18.0)
ob_sun.rotation_euler = (2.079e-08, 1.134, 0.8727)
ob_sun.lineart.crease_threshold = 0.0
ob_cube.location = (0.0, -4.0, 0.0)
ob_cube.lineart.crease_threshold = 0.0
_m = ob_cube.modifiers.new('Bevel', 'BEVEL')
_m.limit_method = 'NONE'
_m.spread = 0.0
ob_camera.location = (0.0, 0.0, 30.0)
ob_camera.lock_rotations_4d = False
ob_camera.empty_display_type = 'ARROWS'
ob_camera.color = (0.0, 0.0, 0.0, 0.0)
ob_camera.hide_viewport = True
ob_camera.display_type = 'WIRE'
ob_camera.lineart.crease_threshold = 0.0

# ---- collection membership
col_collection_1.objects.link(ob_point_001)
col_collection_1.objects.link(ob_point)
col_collection_1.objects.link(ob_cube_018)
col_collection_1.objects.link(ob_cube_017)
col_collection_1.objects.link(ob_cube_016)
col_collection_1.objects.link(ob_cube_015)
col_collection_1.objects.link(ob_cube_014)
col_collection_1.objects.link(ob_cube_013)
col_collection_1.objects.link(ob_cube_012)
col_collection_1.objects.link(ob_cube_011)
col_collection_1.objects.link(ob_cube_010)
col_collection_1.objects.link(ob_cube_009)
col_collection_1.objects.link(ob_cube_008)
col_collection_1.objects.link(ob_cube_007)
col_collection_1.objects.link(ob_cube_006)
col_collection_1.objects.link(ob_cylinder_005)
col_collection_1.objects.link(ob_cylinder_004)
col_collection_1.objects.link(ob_cylinder_003)
col_collection_1.objects.link(ob_cylinder_002)
col_collection_1.objects.link(ob_cube_005)
col_collection_1.objects.link(ob_cylinder_001)
col_collection_1.objects.link(ob_cylinder)
col_collection_1.objects.link(ob_cube_004)
col_collection_1.objects.link(ob_cube_003)
col_collection_1.objects.link(ob_cube_002)
col_collection_1.objects.link(ob_cube_001)
col_collection_1.objects.link(ob_sun)
col_collection_1.objects.link(ob_cube)
col_collection_1.objects.link(ob_camera)

# ---- scene / render settings (as saved in the file)
scene.camera = ob_camera
scene.frame_start = 1; scene.frame_end = 250; scene.frame_set(1)
scene.render.engine = 'BLENDER_EEVEE_NEXT'
scene.render.image_settings.compression = 90
scene.render.resolution_x = 1600
scene.render.resolution_y = 1600
scene.render.resolution_percentage = 50
scene.render.dither_intensity = 0.0
scene.render.film_transparent = True
scene.cycles.use_denoising = False
scene.cycles.samples = 10
scene.cycles.sampling_pattern = 'TABULATED_SOBOL'
scene.cycles.light_sampling_threshold = 0.0
scene.cycles.use_adaptive_sampling = False
scene.cycles.use_light_tree = False
scene.cycles.blur_glossy = 0.0
scene.cycles.volume_bounces = 1
scene.cycles.pixel_filter_type = 'GAUSSIAN'
scene.cycles.sample_clamp_indirect = 0.0
scene.view_settings.view_transform = 'Standard'
bpy.context.view_layer.update()
